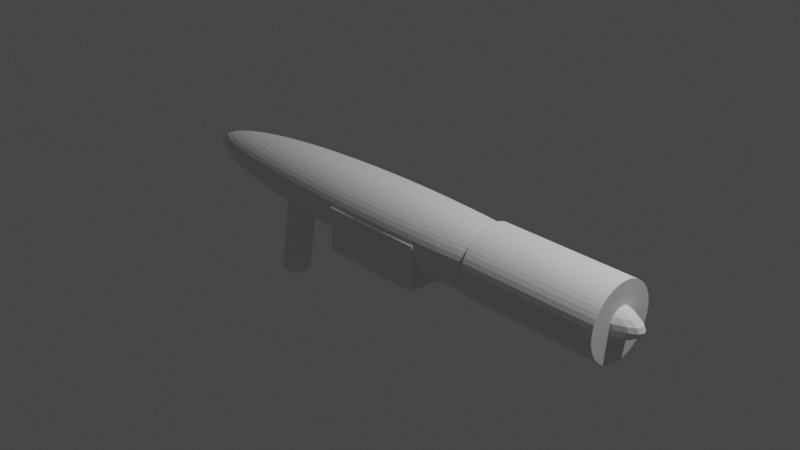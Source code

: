 # Source: gun.blend  (saved by Blender 2.91.10; exported with 4.5.12 LTS)
import bpy
from mathutils import Matrix  # noqa: F401  (used for matrix-valued properties, if any)

bpy.ops.wm.read_factory_settings(use_empty=True)
scene = bpy.context.scene
scene.name = 'Scene'

# ---- collections
col_collection = bpy.data.collections.new('Collection'); scene.collection.children.link(col_collection)

# ---- world
world_world = bpy.data.worlds.new('World'); scene.world = world_world
world_world.use_nodes = True; world_world.node_tree.nodes.clear()
_N = world_world.node_tree.nodes; _L = world_world.node_tree.links
n0 = _N.new('ShaderNodeOutputWorld'); n0.name = 'World Output'; n0.location = (300, 300)
n1 = _N.new('ShaderNodeBackground'); n1.name = 'Background'; n1.location = (10, 300)
n1.inputs[0].default_value = (0.05088, 0.05088, 0.05088, 1.0)
_L.new(n1.outputs[0], n0.inputs[0])
n0.is_active_output = True
world_world.color = (0.05088, 0.05088, 0.05088)
world_world.use_sun_shadow = False
world_world.sun_shadow_jitter_overblur = 0.0

# ---- cameras
cam_camera = bpy.data.cameras.new('Camera')
cam_camera.clip_end = 100.0
cam_camera.ortho_scale = 7.314

# ---- lights
light_light = bpy.data.lights.new('Light', 'POINT')
light_light.transmission_factor = 0.0
light_light.energy = 1000.0
light_light.shadow_soft_size = 0.1
light_light.shadow_maximum_resolution = 0.006
light_light.use_absolute_resolution = True

# ---- meshes
me_gun = bpy.data.meshes.new('Gun')
me_gun.from_pydata([(2.75, 0.3992, 0.02512), (1.25, 0.3929, 0.07495), (2.75, 0.3929, 0.07495), (1.25, 0.3992, 0.02512), (2.75, 0.3619, -0.1703), (1.25, 0.3804, -0.1236), (2.75, 0.3804, -0.1236), (1.25, 0.3619, -0.1703), (1.25, 0.0, -0.4), (2.75, 0.05013, -0.3968), (2.75, 0.0, -0.4), (1.25, 0.05013, -0.3968), (1.25, -0.3619, 0.1703), (2.75, -0.3377, 0.2143), (1.25, -0.3377, 0.2143), (2.75, -0.3619, 0.1703), (1.25, -0.2351, 0.3236), (2.75, -0.2738, 0.2916), (2.75, -0.2351, 0.3236), (1.25, -0.2738, 0.2916), (1.25, -0.3992, 0.02512), (2.75, -0.3929, 0.07495), (1.25, -0.3929, 0.07495), (2.75, -0.3992, 0.02512), (1.25, -0.05013, -0.3968), (2.75, -0.05013, -0.3968), (1.25, -0.3929, -0.07495), (2.75, -0.3992, -0.02512), (1.25, -0.3992, -0.02512), (2.75, -0.3929, -0.07495), (1.25, 0.1472, 0.3719), (2.75, 0.09948, 0.3874), (2.75, 0.1472, 0.3719), (1.25, 0.09948, 0.3874), (1.25, 0.0, 0.4), (2.75, -0.05013, 0.3968), (2.75, 0.0, 0.4), (1.25, -0.05013, 0.3968), (2.75, 0.3377, -0.2143), (1.25, 0.3377, -0.2143), (1.25, -0.1472, -0.3719), (2.75, -0.09948, -0.3874), (2.75, -0.1472, -0.3719), (1.25, -0.09948, -0.3874), (1.25, -0.2351, -0.3236), (2.75, -0.1927, -0.3505), (2.75, -0.2351, -0.3236), (1.25, -0.1927, -0.3505), (1.25, -0.3082, 0.255), (2.75, -0.3082, 0.255), (2.75, 0.1584, 0.0), (2.75, 0.3992, -0.02512), (2.75, 0.151, 0.05013), (2.75, 0.3804, 0.1236), (2.75, 0.3929, -0.07495), (2.75, 0.1493, 0.054), (2.75, 0.3619, 0.1703), (2.75, 0.1519, -0.04385), (2.75, 0.1452, 0.06316), (2.75, 0.3377, 0.2143), (2.75, 0.151, -0.05013), (2.75, 0.1228, 0.09948), (2.75, 0.3082, 0.255), (2.75, 0.2738, 0.2916), (2.75, 0.1493, -0.054), (2.75, 0.09414, 0.1268), (2.75, 0.2351, 0.3236), (2.75, 0.1927, 0.3505), (2.75, 0.1452, -0.06316), (2.75, 0.1519, 0.04385), (2.75, 0.05873, 0.1472), (2.75, 0.04632, 0.1522), (2.75, 0.08078, 0.1345), (2.75, 0.04078, 0.1529), (2.75, 0.05013, 0.3968), (2.75, 0.0, 0.1584), (2.75, -0.04078, 0.1529), (2.75, -0.09948, 0.3874), (2.75, -0.04632, 0.1522), (2.75, -0.1472, 0.3719), (2.75, -0.05873, 0.1472), (2.75, -0.1927, 0.3505), (2.75, -0.08078, 0.1345), (2.75, -0.09414, 0.1268), (2.75, -0.1228, 0.09948), (2.75, -0.1452, 0.06316), (2.75, 0.1228, -0.09948), (2.75, 0.3082, -0.255), (2.75, 0.2738, -0.2916), (2.75, 0.09414, -0.1268), (2.75, 0.2351, -0.3236), (2.75, 0.1927, -0.3505), (2.75, 0.08078, -0.1345), (2.75, 0.05873, -0.1472), (2.75, 0.1472, -0.3719), (2.75, 0.04632, -0.1522), (2.75, 0.09948, -0.3874), (2.75, 0.04078, -0.1529), (2.75, 0.0, -0.1584), (2.75, -0.04078, -0.1529), (2.75, -0.04632, -0.1522), (2.75, -0.05873, -0.1472), (2.75, -0.08078, -0.1345), (2.75, -0.09414, -0.1268), (2.75, -0.2738, -0.2916), (2.75, -0.1228, -0.09948), (2.75, -0.3377, -0.2143), (2.75, -0.1452, -0.06316), (2.75, -0.3619, -0.1703), (2.75, -0.1493, -0.054), (2.75, -0.3804, -0.1236), (2.75, -0.151, -0.05013), (2.75, -0.1519, -0.04385), (2.75, -0.1584, 0.0), (2.75, -0.1493, 0.054), (2.75, -0.3804, 0.1236), (2.75, -0.151, 0.05013), (2.75, -0.3082, -0.255), (2.75, -0.1519, 0.04385), (1.25, 0.09948, -0.3874), (1.25, 0.3377, 0.2143), (1.25, 0.3619, 0.1703), (1.25, 0.1927, -0.3505), (1.25, 0.2351, -0.3236), (1.25, 0.3992, -0.02512), (1.25, 0.3929, -0.07495), (1.25, 0.3082, -0.255), (1.25, 0.2738, -0.2916), (1.25, -0.3804, -0.1236), (1.25, -0.2738, -0.2916), (1.25, -0.3804, 0.1236), (1.25, 0.1472, -0.3719), (1.25, 0.3804, 0.1236), (1.25, 0.2738, 0.2916), (1.25, 0.3082, 0.255), (1.25, -0.09948, 0.3874), (1.25, -0.1472, 0.3719), (1.25, -0.3619, -0.1703), (1.25, -0.3377, -0.2143), (1.25, 0.3602, -0.04759), (1.25, 0.3634, 0.0), (1.25, 0.35, -0.09771), (1.25, 0.3602, 0.04759), (1.25, 0.3319, -0.1472), (1.25, 0.36, -0.05013), (1.25, 0.3595, -0.05244), (1.25, 0.3542, -0.07848), (1.25, 0.3496, -0.09948), (1.25, 0.3487, -0.1019), (1.25, 0.3251, -0.1601), (1.25, 0.2946, -0.2106), (1.25, 0.3076, -0.1927), (1.25, 0.2769, -0.2351), (1.25, 0.2626, -0.2503), (1.25, 0.2719, -0.2404), (1.25, 0.2469, -0.2658), (1.25, 0.2386, -0.2738), (1.25, 0.221, -0.2872), (1.25, 0.2015, -0.3021), (1.25, 0.1926, -0.3082), (1.25, 0.1709, -0.3197), (1.25, 0.1565, -0.3273), (1.25, 0.1341, -0.3377), (1.25, 0.1247, -0.341), (1.25, 0.1211, -0.3423), (1.25, 0.1019, -0.348), (1.25, 0.09163, -0.351), (1.25, 0.07414, -0.3551), (1.25, 0.06599, -0.357), (1.25, 0.04417, -0.3607), (1.25, 0.04279, -0.361), (1.25, 0.03341, -0.3619), (1.25, 0.02105, -0.3628), (1.25, 0.02026, -0.3629), (1.25, 0.0, -0.3634), (1.25, -0.02026, -0.3629), (1.25, -0.02105, -0.3628), (1.25, -0.03341, -0.3619), (1.25, -0.04279, -0.361), (1.25, -0.04417, -0.3607), (1.25, -0.06599, -0.357), (1.25, -0.07414, -0.3551), (1.25, -0.09163, -0.351), (1.25, -0.1019, -0.348), (1.25, -0.1211, -0.3423), (1.25, -0.1247, -0.341), (1.25, -0.1341, -0.3377), (1.25, -0.1565, -0.3273), (1.25, -0.1709, -0.3197), (1.25, -0.1926, -0.3082), (1.25, -0.2015, -0.3021), (1.25, -0.221, -0.2872), (1.25, -0.2386, -0.2738), (1.25, -0.2469, -0.2658), (1.25, -0.2626, -0.2503), (1.25, -0.3082, -0.255), (1.25, -0.2719, -0.2404), (1.25, -0.2769, -0.2351), (1.25, -0.2946, -0.2106), (1.25, -0.3076, -0.1927), (1.25, -0.3251, -0.1601), (1.25, -0.3319, -0.1472), (1.25, -0.3487, -0.1019), (1.25, -0.3496, -0.09948), (1.25, -0.35, -0.09771), (1.25, -0.3542, -0.07848), (1.25, -0.3595, -0.05244), (1.25, -0.36, -0.05013), (1.25, -0.3602, -0.04759), (1.25, 0.36, 0.05013), (1.25, 0.3595, 0.05244), (1.25, 0.3542, 0.07848), (1.25, 0.35, 0.09771), (1.25, 0.3496, 0.09948), (1.25, 0.3487, 0.1019), (1.25, 0.3319, 0.1472), (1.25, 0.3251, 0.1601), (1.25, 0.3076, 0.1927), (1.25, 0.2946, 0.2106), (1.25, 0.2769, 0.2351), (1.25, 0.2719, 0.2404), (1.25, 0.2626, 0.2503), (1.25, 0.2469, 0.2658), (1.25, 0.2386, 0.2738), (1.25, 0.2351, 0.3236), (1.25, 0.221, 0.2872), (1.25, 0.2015, 0.3021), (1.25, 0.1926, 0.3082), (1.25, 0.1927, 0.3505), (1.25, 0.1709, 0.3197), (1.25, 0.1565, 0.3273), (1.25, 0.1341, 0.3377), (1.25, 0.1247, 0.341), (1.25, 0.1211, 0.3423), (1.25, 0.1019, 0.348), (1.25, 0.09163, 0.351), (1.25, 0.07414, 0.3551), (1.25, 0.06599, 0.357), (1.25, 0.05013, 0.3968), (1.25, 0.04417, 0.3607), (1.25, 0.04279, 0.361), (1.25, 0.03341, 0.3619), (1.25, 0.02105, 0.3628), (1.25, 0.02026, 0.3629), (1.25, 0.0, 0.3634), (1.25, -0.02026, 0.3629), (1.25, -0.02105, 0.3628), (1.25, -0.03341, 0.3619), (1.25, -0.04279, 0.361), (1.25, -0.04417, 0.3607), (1.25, -0.06599, 0.357), (1.25, -0.07414, 0.3551), (1.25, -0.09163, 0.351), (1.25, -0.1019, 0.348), (1.25, -0.1211, 0.3423), (1.25, -0.1247, 0.341), (1.25, -0.1341, 0.3377), (1.25, -0.1565, 0.3273), (1.25, -0.1927, 0.3505), (1.25, -0.1709, 0.3197), (1.25, -0.1926, 0.3082), (1.25, -0.2015, 0.3021), (1.25, -0.221, 0.2872), (1.25, -0.2386, 0.2738), (1.25, -0.2469, 0.2658), (1.25, -0.2626, 0.2503), (1.25, -0.2719, 0.2404), (1.25, -0.2769, 0.2351), (1.25, -0.2946, 0.2106), (1.25, -0.3076, 0.1927), (1.25, -0.3251, 0.1601), (1.25, -0.3319, 0.1472), (1.25, -0.3487, 0.1019), (1.25, -0.3496, 0.09948), (1.25, -0.35, 0.09771), (1.25, -0.3542, 0.07848), (1.25, -0.3595, 0.05244), (1.25, -0.36, 0.05013), (1.25, -0.3602, 0.04759), (1.25, -0.3634, 0.0), (-0.9197, -0.01549, 0.3804), (-1.267, -0.02135, 0.3619), (-1.237, -0.04235, 0.3619), (0.9197, 0.3774, -0.05013), (0.8979, 0.3685, -0.09948), (-2.257, 0.2186, 0.1472), (-2.444, 0.1792, 0.1472), (-2.304, 0.1689, 0.1927), (-2.17, -0.03654, -0.2738), (-2.187, 0.0, -0.2738), (-1.897, -0.03196, -0.3082), (2.767, 0.1461, 0.05013), (2.814, 0.09635, 0.09948), (0.8619, -0.3537, -0.1472), (0.6, -0.3759, -0.1078), (0.6, -0.3627, -0.1472), (-2.883, -0.09869, -0.05013), (-2.953, -0.04974, -0.05013), (-2.814, -0.09635, -0.09948), (-1.495, -0.0789, 0.3377), (-1.188, -0.0627, 0.3619), (1.188, -0.3365, 0.1472), (1.119, -0.3172, 0.1927), (-0.8613, 0.181, 0.3377), (-1.025, 0.1651, 0.3377), (-0.6844, 0.1438, 0.3619), (-1.119, -0.3172, 0.1927), (-1.188, -0.3365, 0.1472), (-0.8124, -0.3334, 0.1927), (2.906, -0.09948, 0.0), (2.767, -0.1461, 0.05013), (2.789, -0.1472, 0.0), (-2.351, 0.08048, -0.2351), (-2.546, 0.08717, -0.1927), (-2.444, 0.129, -0.1927), (-0.8979, 0.3685, -0.09948), (-0.6, 0.3801, -0.09218), (-0.6, 0.3787, -0.09948), (-0.9197, 0.3774, -0.05013), (2.883, -0.09869, 0.05013), (-1.595, -0.3351, -0.05013), (-1.852, -0.2985, -0.09948), (-1.557, -0.3271, -0.09948), (-1.557, -0.0533, 0.3377), (1.188, -0.3365, -0.1472), (2.906, 0.0, -0.09948), (2.883, 0.04856, -0.09948), (2.953, 0.04974, -0.05013), (0.6758, 0.2773, -0.2738), (0.6, 0.3129, -0.2351), (0.75, 0.3078, -0.2351), (0.6, 0.2912, -0.2605), (2.976, 0.05013, 0.0), (2.953, 0.04974, 0.05013), (3.0, 0.0, 0.0), (-0.1825, -0.3867, 0.09948), (-0.5577, -0.3898, 0.05013), (-0.1869, -0.3961, 0.05013), (-1.237, 0.3506, -0.09948), (-1.595, 0.3351, -0.05013), (-1.267, 0.3591, -0.05013), (0.8124, -0.3334, -0.1927), (1.119, -0.3172, -0.1927), (-1.495, 0.0789, 0.3377), (-1.557, 0.0533, 0.3377), (-1.237, 0.04235, 0.3619), (1.172, 0.2462, 0.2738), (0.8142, 0.2307, 0.3082), (1.025, 0.2153, 0.3082), (1.219, 0.1965, -0.3082), (1.025, 0.1651, -0.3377), (1.025, 0.2153, -0.3082), (-1.916, 0.1405, -0.2738), (-2.257, 0.1191, -0.2351), (-2.127, 0.1559, -0.2351), (-0.1373, 0.01719, 0.3992), (-0.4098, 0.05131, 0.3929), (-0.1524, 0.01476, 0.3992), (-0.0353, 0.02467, 0.3992), (-0.1053, 0.07362, 0.3929), (-0.05821, 0.02389, 0.3992), (2.976, 0.0, 0.05013), (2.953, -0.04974, 0.05013), (-0.8613, 0.181, -0.3377), (-1.025, 0.2153, -0.3082), (-0.6844, 0.1939, -0.3377), (-2.906, 0.0, 0.09948), (-2.953, -0.04974, 0.05013), (-2.883, -0.04856, 0.09948), (1.219, -0.1965, 0.3082), (-1.852, -0.06341, 0.3082), (-2.118, -0.07251, 0.2738), (-2.033, -0.1073, 0.2738), (0.1879, -0.3961, 0.05), (0.1869, -0.3961, 0.05013), (0.1869, -0.3961, 0.05), (-0.1751, -0.3712, 0.1472), (0.1651, -0.3498, 0.1927), (-0.1651, -0.3498, 0.1927), (0.1751, -0.3712, 0.1472), (0.9197, 0.3774, 0.05013), (0.5445, 0.3806, 0.09948), (0.8979, 0.3685, 0.09948), (-1.188, -0.3365, -0.1472), (-1.409, -0.296, -0.1927), (-1.119, -0.3172, -0.1927), (-1.547, 0.1499, 0.3082), (-1.769, 0.1714, 0.2738), (-1.676, 0.1228, 0.3082), (0.8124, 0.05955, 0.3804), (0.5227, 0.02759, 0.3929), (0.8619, 0.0455, 0.3804), (-1.025, -0.2153, -0.3082), (-1.219, -0.1965, -0.3082), (-1.025, -0.1651, -0.3377), (-2.608, -0.1912, -0.05013), (-2.767, -0.1461, -0.05013), (-2.546, -0.1866, -0.09948), (-2.702, 0.1426, 0.09948), (-2.702, 0.09249, 0.1472), (-2.593, 0.1369, 0.1472), (-2.444, -0.129, -0.1927), (-2.702, -0.09249, -0.1472), (-2.546, -0.08717, -0.1927), (-2.17, 0.03654, -0.2738), (-2.118, 0.07251, -0.2738), (-2.767, 0.1461, 0.05013), (-2.883, 0.09869, 0.05013), (-2.814, 0.09635, 0.09948), (-1.916, 0.2399, -0.1927), (-2.257, 0.2186, -0.1472), (-2.033, 0.2546, -0.1472), (-3.0, 0.0, 0.0), (-2.976, -0.05013, 0.0), (-2.953, 0.04974, 0.05013), (-2.976, 0.0, 0.05013), (1.237, 0.04235, -0.3619), (1.188, 0.0627, -0.3619), (1.025, 0.1651, 0.3377), (1.219, 0.1965, 0.3082), (2.883, 0.09869, -0.05013), (2.906, 0.09948, 0.0), (0.8619, 0.3537, -0.1472), (0.6, 0.3627, -0.1472), (0.6, 0.3759, -0.1078), (0.9271, 0.3804, 0.0), (0.6, 0.3887, -0.04439), (0.6, 0.3916, 0.0), (-0.5577, -0.009394, 0.3929), (-0.5445, -0.01864, 0.3929), (0.1053, -0.07362, 0.3929), (0.05821, -0.1234, 0.3804), (0.1737, -0.1214, 0.3804), (-1.916, -0.1405, 0.2738), (-2.257, -0.1191, 0.2351), (-2.127, -0.1559, 0.2351), (-1.897, -0.3058, -0.05013), (-2.118, -0.2652, -0.09948), (-2.546, -0.08717, 0.1927), (-2.702, -0.09249, 0.1472), (-2.444, -0.129, 0.1927), (0.5445, -0.3806, 0.09948), (0.1825, -0.3867, 0.09948), (0.5577, -0.3898, 0.05013), (-1.409, -0.296, 0.1927), (-1.557, -0.3271, 0.09948), (-1.595, -0.3351, 0.05013), (-1.237, -0.3506, 0.09948), (-1.852, -0.2985, 0.09948), (-1.897, -0.3058, 0.05013), (-1.3, -0.2732, 0.2351), (-1.547, -0.2493, 0.2351), (-2.408, -0.2333, -0.05013), (-2.629, -0.1927, 0.0), (-2.408, -0.04056, -0.2351), (-2.608, -0.04393, -0.1927), (-2.427, 0.0, -0.2351), (1.172, -0.2462, 0.2738), (0.8619, 0.3537, 0.1472), (-2.906, -0.09948, 0.0), (-2.187, -0.2738, 0.0), (-2.427, -0.2351, 0.0), (-1.897, 0.03196, -0.3082), (-2.629, 0.1927, 0.0), (-2.608, 0.1912, 0.05013), (-1.188, 0.0627, -0.3619), (-1.409, 0.1033, -0.3377), (-1.119, 0.08205, -0.3619), (-2.593, 0.1369, -0.1472), (-2.702, 0.1426, -0.09948), (-2.444, 0.1792, -0.1472), (-2.767, 0.04661, -0.1472), (-2.906, 0.0, -0.09948), (-2.883, 0.04856, -0.09948), (-0.8619, 0.0455, -0.3804), (-1.219, 0.1965, -0.3082), (-1.394, 0.1745, -0.3082), (-1.394, 0.2247, -0.2738), (0.5227, 0.3653, 0.1472), (0.4926, 0.3443, 0.1927), (-2.257, 0.1191, 0.2351), (-2.444, 0.129, 0.1927), (-2.351, 0.08048, 0.2351), (0.1373, 0.291, 0.2738), (-0.1201, 0.2545, 0.3082), (0.1201, 0.2545, 0.3082), (-0.1373, 0.291, 0.2738), (2.976, 0.0, -0.05013), (1.119, -0.08205, -0.3619), (0.8619, -0.0455, -0.3804), (1.188, -0.0627, -0.3619), (0.1825, 0.3867, 0.09948), (-0.1751, 0.3712, 0.1472), (0.1751, 0.3712, 0.1472), (-0.1825, 0.3867, 0.09948), (1.119, 0.3172, 0.1927), (0.8124, 0.3334, 0.1927), (1.033, 0.2928, 0.2351), (2.767, 0.04661, 0.1472), (2.789, 0.0, 0.1472), (2.953, -0.04974, -0.05013), (1.237, 0.3506, 0.09948), (1.172, 0.2462, -0.2738), (1.033, 0.2928, -0.2351), (-0.9271, 0.3804, 0.0), (0.9311, 0.2638, 0.2738), (0.6758, 0.2773, 0.2738), (0.4926, 0.03611, 0.3929), (0.1751, 0.009246, 0.3992), (-1.897, 0.03196, 0.3082), (-1.912, 0.0, 0.3082), (-1.607, 0.0, 0.3377), (-1.897, -0.03196, 0.3082), (-2.767, 0.04661, 0.1472), (-2.608, 0.04393, 0.1927), (-1.852, 0.06341, 0.3082), (1.237, -0.04235, 0.3619), (-0.8619, -0.0455, 0.3804), (-0.5227, -0.02759, 0.3929), (1.119, 0.08205, 0.3619), (-2.304, -0.1689, 0.1927), (-1.964, -0.1902, 0.2351), (-1.676, -0.2701, 0.1927), (-0.8979, -0.3685, 0.09948), (-0.9197, -0.3774, 0.05013), (-0.5445, -0.3806, 0.09948), (0.8142, -0.2307, 0.3082), (0.9311, -0.2638, 0.2738), (0.3947, -0.162, 0.3619), (0.2393, -0.1673, 0.3619), (-1.119, -0.08205, 0.3619), (-1.409, -0.1033, 0.3377), (-1.033, -0.1001, 0.3619), (-0.6758, -0.2773, 0.2738), (-1.033, -0.2928, 0.2351), (-0.75, -0.3078, 0.2351), (-1.916, -0.2399, 0.1927), (-2.033, -0.2546, 0.1472), (-1.778, -0.2866, 0.1472), (1.219, -0.1965, -0.3082), (1.025, -0.2153, -0.3082), (1.025, -0.1651, -0.3377), (1.172, 0.1467, -0.3377), (0.9311, 0.1166, -0.3619), (0.8613, -0.181, -0.3377), (0.4548, -0.3179, 0.2351), (0.1373, -0.291, 0.2738), (0.1524, -0.323, 0.2351), (-1.912, 0.0, -0.3082), (2.883, 0.09869, 0.05013), (2.906, 0.0, 0.09948), (2.883, -0.04856, 0.09948), (0.5445, 0.01864, 0.3929), (-0.1751, 0.009246, 0.3992), (-0.5445, 0.01864, 0.3929), (-0.1825, 0.006246, 0.3992), (-1.594, -0.1996, 0.2738), (-1.769, -0.2215, 0.2351), (-2.789, -0.1472, 0.0), (-2.608, -0.1912, 0.05013), (-2.408, -0.2333, 0.05013), (-2.608, -0.04393, 0.1927), (-2.127, -0.206, -0.1927), (-2.304, -0.1689, -0.1927), (-1.964, -0.1902, -0.2351), (-2.702, 0.09249, -0.1472), (0.5577, 0.3898, 0.05013), (-1.441, 0.07605, -0.342), (-1.441, 0.07708, -0.3417), (-1.45, 0.09162, -0.3377), (-2.187, 0.2738, 0.0), (-2.408, 0.2333, 0.05013), (-2.17, 0.2717, 0.05013), (-2.767, -0.04661, -0.1472), (-2.789, 0.0, -0.1472), (-2.629, 0.0, -0.1927), (-2.304, 0.1689, -0.1927), (-1.424, 0.02005, -0.3505), (-1.267, 0.02135, -0.3619), (-1.423, 0.01156, -0.3508), (-1.424, 0.02399, -0.3503), (-2.976, 0.0, -0.05013), (-2.608, 0.04393, -0.1927), (-1.852, 0.06341, -0.3082), (-2.033, 0.1073, -0.2738), (-0.6, 0.242, -0.3082), (-0.6758, 0.2773, -0.2738), (-0.6, 0.2462, -0.3045), (-0.8142, 0.2307, -0.3082), (-2.118, 0.2652, -0.09948), (-2.17, 0.2717, -0.05013), (-1.897, 0.3058, -0.05013), (-2.408, 0.2333, -0.05013), (-2.427, 0.2351, 0.0), (-2.546, 0.1866, 0.09948), (-1.912, -0.3082, 0.0), (-2.427, 0.0, 0.2351), (-2.408, -0.04056, 0.2351), (-1.172, 0.2462, -0.2738), (-0.9311, 0.2638, -0.2738), (1.188, 0.3365, 0.1472), (0.2865, 0.1176, 0.3804), (0.1737, 0.07128, 0.3929), (0.2393, 0.06782, 0.3929), (2.767, -0.04661, -0.1472), (2.789, 0.0, -0.1472), (2.789, 0.1472, 0.0), (2.767, 0.1461, -0.05013), (1.237, 0.3506, -0.09948), (1.188, 0.3365, -0.1472), (0.8124, 0.3334, -0.1927), (1.119, 0.3172, -0.1927), (-1.778, 0.2866, 0.1472), (-2.033, 0.2546, 0.1472), (-1.916, 0.2399, 0.1927), (0.9311, 0.2638, -0.2738), (-0.6, 0.2709, -0.282), (-0.6, 0.2799, -0.2738), (0.5909, 0.2425, 0.3082), (0.3583, 0.2505, 0.3082), (0.4967, 0.2038, 0.3377), (-0.1737, 0.1214, 0.3804), (-0.2865, 0.1176, 0.3804), (-0.8619, 0.0455, 0.3804), (-0.8979, 0.03074, 0.3804), (-2.187, 0.0, 0.2738), (-2.17, -0.03654, 0.2738), (0.1737, 0.1214, 0.3804), (0.1053, 0.07362, 0.3929), (0.4967, 0.1044, 0.3804), (0.3012, 0.06328, 0.3929), (0.9271, 0.0, 0.3804), (0.9197, 0.01549, 0.3804), (-0.8124, -0.05955, 0.3804), (-2.814, -0.09635, 0.09948), (-0.5577, 0.009394, 0.3929), (-2.033, 0.1073, 0.2738), (-2.118, 0.07251, 0.2738), (-1.595, -0.02686, 0.3377), (-1.607, -0.3377, 0.0), (0.8619, -0.3537, 0.1472), (0.5227, -0.3653, 0.1472), (1.025, -0.2153, 0.3082), (0.5909, -0.2425, 0.3082), (0.6758, -0.2773, 0.2738), (-0.4926, -0.3443, 0.1927), (-0.8619, -0.3537, 0.1472), (-0.5227, -0.3653, 0.1472), (-2.593, -0.1369, 0.1472), (-2.702, -0.1426, 0.09948), (-2.444, -0.1792, 0.1472), (-2.767, -0.04661, 0.1472), (-2.257, -0.2186, 0.1472), (-2.118, -0.2652, 0.09948), (-2.351, -0.2277, 0.09948), (-1.394, -0.2247, 0.2738), (-1.172, -0.2462, 0.2738), (2.767, -0.1461, -0.05013), (-1.71, -0.09405, -0.3141), (-1.778, -0.09386, -0.3082), (-1.712, -0.0904, -0.315), (-1.696, -0.1095, -0.3105), (-1.684, -0.1205, -0.3082), (0.8124, -0.3334, 0.1927), (-0.8979, -0.03074, -0.3804), (-0.6, -0.01817, -0.3911), (-0.6, -0.02054, -0.391), (-0.9197, -0.01549, -0.3804), (-0.8142, -0.2307, -0.3082), (-1.172, -0.2462, -0.2738), (-2.033, -0.2546, -0.1472), (-2.257, -0.2186, -0.1472), (-1.916, -0.2399, -0.1927), (-1.237, -0.3506, -0.09948), (-1.495, -0.314, -0.1472), (-2.17, -0.2717, -0.05013), (2.883, -0.09869, -0.05013), (2.814, -0.09635, -0.09948), (0.8979, -0.03074, 0.3804), (0.5445, -0.01864, 0.3929), (0.8619, -0.0455, 0.3804), (0.9311, -0.1166, 0.3619), (0.5909, -0.09524, 0.3804), (0.8142, -0.1312, 0.3619), (-0.3583, 0.05775, 0.3929), (-1.394, -0.1745, 0.3082), (-1.769, -0.1714, 0.2738), (-2.546, -0.1866, 0.09948), (-2.767, -0.1461, 0.05013), (-2.546, 0.1866, -0.09948), (-2.906, 0.09948, 0.0), (-2.767, 0.1461, -0.05013), (-2.608, 0.1912, -0.05013), (-1.607, 0.3377, 0.0), (-1.912, 0.3082, 0.0), (-1.595, 0.3351, 0.05013), (-1.025, 0.1651, -0.3377), (-1.3, 0.2732, -0.2351), (1.237, -0.04235, -0.3619), (0.8979, -0.03074, -0.3804), (-0.9311, 0.1166, -0.3619), (-1.3, 0.126, -0.3377), (-1.172, 0.1467, -0.3377), (-1.594, 0.1996, -0.2738), (-1.964, 0.1902, -0.2351), (-1.769, 0.2215, -0.2351), (-2.351, 0.2277, -0.09948), (-2.953, 0.04974, -0.05013), (-2.883, -0.04856, -0.09948), (-1.731, 0.0589, -0.3204), (-1.731, 0.05924, -0.3204), (-1.731, 0.05667, -0.3206), (-1.737, 0.04203, -0.3221), (-0.9271, 0.0, -0.3804), (-0.9197, 0.01549, -0.3804), (-1.237, 0.04235, -0.3619), (0.6, -0.0967, -0.3797), (0.6844, -0.1438, -0.3619), (0.6, -0.09995, -0.3786), (0.8142, -0.1312, -0.3619), (-0.6, 0.0782, -0.3834), (-0.6758, 0.08461, -0.3804), (-0.6, 0.0941, -0.3804), (-1.73, 0.061, -0.3201), (-1.726, 0.06889, -0.3187), (0.1869, 0.3961, 0.05013), (-1.277, 0.3619, 0.0), (-1.267, 0.3591, 0.05013), (-2.118, 0.2652, 0.09948), (0.6, 0.347, -0.1795), (0.5577, 0.3898, 0.05), (0.5587, 0.3898, 0.05), (0.6, 0.3887, 0.04439), (-2.883, -0.09869, 0.05013), (-2.629, 0.0, 0.1927), (-2.976, 0.05013, 0.0), (0.6, 0.3406, -0.1927), (0.6, 0.3291, -0.2104), (0.8124, 0.05955, -0.3804), (0.6, 0.03612, -0.3896), (0.6, 0.04398, -0.3887), (0.6844, 0.1939, -0.3377), (0.8142, 0.2307, -0.3082), (2.883, 0.04856, 0.09948), (-0.8124, 0.3334, 0.1927), (-1.188, 0.3365, 0.1472), (-1.119, 0.3172, 0.1927), (2.814, 0.09635, -0.09948), (0.6, 0.3787, -0.09948), (0.6, 0.3884, -0.05013), (-0.1869, 0.3961, 0.05), (-0.1879, 0.3961, 0.05), (-0.1869, 0.3961, 0.05013), (-0.75, 0.3078, -0.2351), (-0.6, 0.3406, -0.1927), (-0.6, 0.3291, -0.2104), (-0.8124, 0.3334, -0.1927), (-0.6, 0.3887, -0.04439), (-0.6, 0.3916, 0.0), (0.05821, -0.02389, 0.3992), (0.0353, -0.02467, 0.3992), (-0.3012, 0.2105, 0.3377), (-0.4967, 0.2038, 0.3377), (-0.3947, 0.162, 0.3619), (-1.916, 0.1405, 0.2738), (-1.595, 0.02686, 0.3377), (-1.267, 0.02135, 0.3619), (-1.3, 0.126, 0.3377), (1.033, 0.1001, 0.3619), (0.5621, 0.0, 0.3929), (0.9197, -0.01549, 0.3804), (-1.172, -0.1467, 0.3377), (-1.025, -0.1651, 0.3377), (-0.3012, -0.2105, 0.3377), (-0.3583, -0.2505, 0.3082), (-0.1201, -0.2545, 0.3082), (-2.17, 0.03654, 0.2738), (-2.408, 0.04056, 0.2351), (-2.789, 0.1472, 0.0), (-1.964, 0.1902, 0.2351), (-2.127, 0.1559, 0.2351), (0.75, -0.3078, -0.2351), (0.6, -0.3291, -0.2104), (0.6, -0.3129, -0.2351), (-1.547, -0.2493, -0.2351), (-1.769, -0.2215, -0.2351), (-1.594, -0.1996, -0.2738), (-1.267, -0.3591, 0.05013), (-2.127, -0.1559, -0.2351), (-2.257, -0.1191, -0.2351), (-1.916, -0.1405, -0.2738), (-1.72, -0.07896, -0.3169), (-1.721, -0.07708, -0.3172), (-1.726, -0.06889, -0.3187), (-1.852, -0.06341, -0.3082), (-0.8619, -0.3537, -0.1472), (-0.6, -0.3787, -0.09948), (-0.8979, -0.3685, -0.09948), (-0.6, -0.3759, -0.1078), (0.8979, -0.3685, 0.09948), (0.9197, -0.3774, 0.05013), (1.237, -0.3506, 0.09948), (-0.4548, -0.3179, 0.2351), (-1.676, -0.1228, 0.3082), (-2.127, -0.206, 0.1927), (-0.8613, -0.181, 0.3377), (-1.025, -0.2153, 0.3082), (-0.6844, -0.1939, 0.3377), (-1.267, -0.3591, -0.05013), (-1.277, -0.3619, 0.0), (-0.9311, -0.2638, 0.2738), (-1.495, -0.314, 0.1472), (0.8124, -0.05955, -0.3804), (0.6, -0.05035, -0.3878), (0.6, -0.04398, -0.3887), (0.9311, -0.1166, -0.3619), (0.6758, -0.08461, -0.3804), (0.75, -0.07265, -0.3804), (0.6, -0.05812, -0.3868), (0.6, -0.0707, -0.3847), (0.8979, 0.03074, -0.3804), (0.8619, 0.0455, -0.3804), (1.172, -0.2462, -0.2738), (1.025, -0.1651, 0.3377), (1.033, -0.2928, 0.2351), (1.237, -0.3506, -0.09948), (0.8142, -0.2307, -0.3082), (0.6758, -0.2773, -0.2738), (0.6, -0.2709, -0.282), (0.6, -0.2462, -0.3045), (-0.6, 0.00164, -0.3916), (-0.6, 0.01011, -0.3915), (-1.743, 0.002451, -0.3245), (-1.742, 0.01482, -0.324), (-1.743, 0.0, -0.3246), (-2.593, -0.1369, -0.1472), (-2.444, -0.1792, -0.1472), (-2.351, -0.2277, -0.09948), (-1.778, -0.2866, -0.1472), (2.767, -0.04661, 0.1472), (0.9271, -0.3804, 0.0), (2.883, -0.04856, -0.09948), (2.814, -0.09635, 0.09948), (1.237, 0.04235, 0.3619), (-1.188, 0.0627, 0.3619), (0.0802, 0.17, 0.3619), (-0.05821, 0.1234, 0.3804), (0.05821, 0.1234, 0.3804), (-0.0802, 0.17, 0.3619), (-2.17, -0.2717, 0.05013), (-2.789, 0.0, 0.1472), (-2.814, 0.09635, -0.09948), (-2.127, 0.206, -0.1927), (-1.547, 0.2493, -0.2351), (-1.778, 0.2866, -0.1472), (-1.852, 0.2985, -0.09948), (-1.897, 0.3058, 0.05013), (-2.351, 0.2277, 0.09948), (0.6, 0.2126, -0.3281), (0.6, 0.242, -0.3082), (-1.769, 0.1714, -0.2738), (-2.408, 0.04056, -0.2351), (-2.351, -0.08048, -0.2351), (-2.702, -0.1426, -0.09948), (-1.492, 0.1351, -0.3185), (-1.478, 0.1245, -0.3237), (-1.509, 0.1448, -0.3133), (-1.514, 0.1466, -0.3122), (-1.172, -0.1467, -0.3377), (-1.3, -0.126, -0.3377), (-0.9311, -0.1166, -0.3619), (-0.6, -0.04398, -0.3887), (-0.8124, -0.05955, -0.3804), (-0.6, -0.03612, -0.3896), (-0.6, 0.02054, -0.391), (-0.6, 0.02334, -0.3907), (-0.8979, 0.03074, -0.3804), (0.3012, 0.2105, 0.3377), (-1.033, 0.2928, 0.2351), (-0.75, 0.3078, 0.2351), (-1.852, 0.2985, 0.09948), (-1.557, 0.3271, 0.09948), (-1.495, 0.314, 0.1472), (-1.237, 0.3506, 0.09948), (0.6, 0.3884, 0.05), (-2.351, -0.08048, 0.2351), (0.6, 0.2799, -0.2738), (-0.6, 0.347, -0.1795), (-0.8619, 0.3537, -0.1472), (0.8613, 0.181, -0.3377), (1.119, 0.08205, -0.3619), (1.033, 0.1001, -0.3619), (0.9311, 0.1166, 0.3619), (-1.676, 0.2701, -0.1927), (-0.6, 0.3627, -0.1472), (-0.6, 0.3759, -0.1078), (-0.6, 0.3884, -0.05013), (-0.1524, 0.323, 0.2351), (-0.4548, 0.3179, 0.2351), (-0.1651, 0.3498, 0.1927), (0.1651, 0.3498, 0.1927), (0.1524, 0.323, 0.2351), (0.4548, 0.3179, 0.2351), (0.5577, 0.009394, 0.3929), (0.1869, 0.003147, 0.3992), (-0.0353, 0.0748, 0.3929), (0.0353, 0.0748, 0.3929), (0.01183, 0.02507, 0.3992), (-0.9271, 0.0, 0.3804), (-0.9197, 0.01549, 0.3804), (-1.778, 0.09386, 0.3082), (0.05821, 0.02389, 0.3992), (-0.1524, -0.01476, 0.3992), (-0.4926, -0.03611, 0.3929), (-0.4548, -0.04406, 0.3929), (-0.05821, -0.02389, 0.3992), (-0.1737, -0.07128, 0.3929), (-0.1053, -0.07362, 0.3929), (-0.2393, -0.1673, 0.3619), (-0.0802, -0.17, 0.3619), (-0.3947, -0.162, 0.3619), (0.4967, -0.1044, 0.3804), (0.3947, -0.1118, 0.3804), (0.5439, -0.1541, 0.3619), (0.1825, 0.006246, 0.3992), (0.1884, 0.0, 0.3992), (0.1201, -0.2545, 0.3082), (-0.1373, -0.291, 0.2738), (0.4926, -0.3443, 0.1927), (-0.6, -0.3627, -0.1472), (0.8979, -0.3685, -0.09948), (-1.676, -0.2701, -0.1927), (-0.6, -0.3884, -0.05013), (-0.9197, -0.3774, -0.05013), (-0.6, -0.3801, -0.09218), (-0.6, -0.3887, -0.04439), (-0.9271, -0.3804, 0.0), (-0.1524, -0.323, 0.2351), (-1.3, -0.126, 0.3377), (-1.547, -0.1499, 0.3082), (1.033, -0.1001, -0.3619), (2.767, 0.04661, -0.1472), (0.9271, 0.0, -0.3804), (-0.6758, -0.2773, -0.2738), (-0.6, -0.242, -0.3082), (-0.6, -0.2462, -0.3045), (0.9311, -0.2638, -0.2738), (1.033, -0.2928, -0.2351), (0.75, -0.3078, 0.2351), (0.5577, -0.3898, 0.05), (0.6844, -0.1939, -0.3377), (-1.3, -0.2732, -0.2351), (-2.033, -0.1073, -0.2738), (-2.118, -0.07251, -0.2738), (-0.9311, -0.2638, -0.2738), (-1.237, -0.04235, -0.3619), (-1.267, -0.02135, -0.3619), (-1.119, -0.08205, -0.3619), (-1.409, -0.1033, -0.3377), (-1.188, -0.0627, -0.3619), (-0.6844, -0.1438, -0.3619), (-0.6, -0.17, -0.3523), (-0.6844, -0.1939, -0.3377), (-0.6, -0.15, -0.3619), (-1.737, -0.03979, -0.3224), (-1.74, -0.0293, -0.3236), (-1.737, -0.04203, -0.3221), (-1.682, -0.122, -0.3078), (-1.682, -0.1226, -0.3076), (-0.8124, -0.3334, -0.1927), (-1.033, -0.2928, -0.2351), (-0.75, -0.3078, -0.2351), (0.9197, -0.3774, -0.05013), (2.976, -0.05013, 0.0), (-1.409, 0.1033, 0.3377), (-0.4926, 0.03611, 0.3929), (-0.5227, 0.02759, 0.3929), (-0.5621, 0.0, 0.3929), (-0.1869, 0.003147, 0.3992), (0.8979, 0.03074, 0.3804), (1.119, -0.08205, 0.3619), (1.033, -0.1001, 0.3619), (-2.883, 0.09869, -0.05013), (-1.495, 0.314, -0.1472), (-1.557, 0.3271, -0.09948), (-0.6, 0.3129, -0.2351), (-1.033, 0.2928, -0.2351), (-1.409, 0.296, -0.1927), (-1.119, 0.3172, -0.1927), (-0.8142, 0.1312, -0.3619), (-1.527, 0.1522, -0.3086), (-1.529, 0.1527, -0.3082), (-0.75, 0.07265, -0.3804), (-0.6, 0.2126, -0.3281), (-0.6, 0.1984, -0.3377), (-1.743, -0.002451, -0.3245), (-1.742, -0.01482, -0.324), (-1.741, 0.02005, -0.3238), (-1.74, 0.0293, -0.3236), (-1.778, 0.09386, -0.3082), (-1.682, 0.122, -0.3078), (-1.684, 0.1205, -0.3082), (-1.682, 0.1226, -0.3076), (-1.696, 0.1095, -0.3105), (-1.71, 0.09405, -0.3141), (-1.712, 0.0904, -0.315), (-1.433, 0.0589, -0.3454), (-1.43, 0.04896, -0.3473), (-1.438, 0.07091, -0.343), (-1.427, 0.03979, -0.3485), (-1.427, 0.03897, -0.3486), (-1.428, 0.04153, -0.3483), (-1.43, -0.04896, -0.3473), (-1.427, -0.03979, -0.3485), (-1.427, -0.03897, -0.3486), (-1.428, -0.04153, -0.3483), (-0.6, 0.01817, -0.3911), (-0.6, 0.03167, -0.3901), (-1.277, 0.0, -0.3619), (-1.394, 0.1745, 0.3082), (-1.172, 0.1467, 0.3377), (-0.8124, 0.05955, 0.3804), (-0.8142, 0.2307, 0.3082), (-1.172, 0.2462, 0.2738), (-1.025, 0.2153, 0.3082), (0.3947, 0.162, 0.3619), (0.5439, 0.1541, 0.3619), (0.6, 0.3801, -0.09218), (-1.778, -0.09386, 0.3082), (0.6, 0.09581, -0.3799), (0.6758, 0.08461, -0.3804), (0.6, 0.0941, -0.3804), (0.75, 0.07265, -0.3804), (1.172, 0.1467, 0.3377), (0.6844, 0.1939, 0.3377), (0.6844, 0.1438, 0.3619), (0.1869, 0.3961, 0.05), (-0.5577, 0.3898, 0.05013), (-0.9197, 0.3774, 0.05013), (-0.5445, 0.3806, 0.09948), (-1.409, 0.296, 0.1927), (0.75, 0.3078, 0.2351), (0.1009, -0.02121, 0.3992), (0.0802, -0.02273, 0.3992), (0.2393, -0.06782, 0.3929), (0.3583, 0.05775, 0.3929), (0.1009, 0.02121, 0.3992), (0.1201, 0.01935, 0.3992), (-0.0353, -0.02467, 0.3992), (-0.01183, -0.02507, 0.3992), (0.6758, 0.08461, 0.3804), (0.4548, 0.04406, 0.3929), (0.75, 0.07265, 0.3804), (-0.3583, 0.2505, 0.3082), (0.1524, -0.01476, 0.3992), (0.1373, -0.01719, 0.3992), (0.4098, -0.05131, 0.3929), (-0.1751, -0.009246, 0.3992), (-0.1884, 0.0, 0.3992), (-0.1869, -0.003147, 0.3992), (-0.1651, 0.0121, 0.3992), (-1.033, 0.1001, 0.3619), (-1.547, 0.2493, 0.2351), (-1.769, 0.2215, 0.2351), (-0.3947, 0.1118, 0.3804), (-0.2393, 0.06782, 0.3929), (-0.1651, -0.0121, 0.3992), (0.1524, 0.01476, 0.3992), (0.1651, 0.0121, 0.3992), (-0.4548, 0.04406, 0.3929), (-0.3583, -0.05775, 0.3929), (-0.6758, -0.08461, 0.3804), (-0.5909, -0.09524, 0.3804), (0.0802, -0.17, 0.3619), (1.188, -0.0627, 0.3619), (-0.0353, -0.0748, 0.3929), (0.0353, -0.0748, 0.3929), (-0.05821, -0.1234, 0.3804), (-0.1373, -0.01719, 0.3992), (-0.4098, -0.05131, 0.3929), (0.3583, -0.2505, 0.3082), (0.4098, -0.2864, 0.2738), (0.3012, -0.2105, 0.3377), (0.2865, -0.1176, 0.3804), (-2.546, 0.08717, 0.1927), (-1.676, 0.2701, 0.1927), (-1.394, 0.2247, 0.2738), (-1.594, 0.1996, 0.2738), (-0.5909, -0.2425, 0.3082), (-0.8142, -0.2307, 0.3082), (-1.219, -0.1965, 0.3082), (-0.9311, -0.1166, 0.3619), (-0.8142, -0.1312, 0.3619), (1.172, -0.1467, -0.3377), (0.6, -0.3406, -0.1927), (0.9197, 0.01549, -0.3804), (0.6, -0.347, -0.1795), (0.6, -0.2912, -0.2605), (0.5587, -0.3898, 0.05), (0.6, -0.3887, 0.04439), (0.6, -0.3916, 0.0), (0.6, -0.17, -0.3523), (0.6, -0.15, -0.3619), (0.6, -0.2126, -0.3281), (0.6, -0.1984, -0.3377), (-0.6, -0.2912, -0.2605), (-0.6, -0.2799, -0.2738), (-1.394, -0.2247, -0.2738), (-1.769, -0.1714, -0.2738), (0.6, -0.3801, -0.09218), (0.6, -0.3787, -0.09948), (-0.2393, -0.06782, 0.3929), (-0.4967, -0.1044, 0.3804), (-0.3947, -0.1118, 0.3804), (-0.5909, 0.2425, 0.3082), (0.0353, 0.02467, 0.3992), (0.1869, -0.003147, 0.3992), (0.1825, -0.006246, 0.3992), (0.1751, -0.009246, 0.3992), (0.1651, -0.0121, 0.3992), (0.1373, 0.01719, 0.3992), (0.1201, -0.01935, 0.3992), (0.0802, 0.02273, 0.3992), (0.01183, -0.02507, 0.3992), (-0.01183, 0.02507, 0.3992), (-0.0802, 0.02273, 0.3992), (-0.0802, -0.02273, 0.3992), (-0.1009, 0.02121, 0.3992), (-0.1009, -0.02121, 0.3992), (-0.1201, 0.01935, 0.3992), (-0.1201, -0.01935, 0.3992), (-0.1825, -0.006246, 0.3992), (1.172, -0.1467, 0.3377), (-2.883, 0.04856, 0.09948), (-1.188, 0.3365, -0.1472), (0.6, 0.1984, -0.3377), (-0.6, 0.1261, -0.3702), (-0.6844, 0.1438, -0.3619), (-0.6, 0.15, -0.3619), (-0.6, 0.04398, -0.3887), (-0.8124, 0.05955, -0.3804), (-0.6, 0.05035, -0.3878), (-1.033, 0.1001, -0.3619), (-1.462, 0.1083, -0.3314), (-1.461, 0.1071, -0.3319), (-1.463, 0.1095, -0.3308), (-1.464, 0.1106, -0.3303), (-1.477, 0.1233, -0.3243), (-1.478, 0.1242, -0.3239), (-1.681, 0.1233, -0.3074), (-1.679, 0.1246, -0.307), (-1.681, 0.1232, -0.3075), (-1.626, 0.1522, -0.2987), (-1.611, 0.156, -0.2984), (-1.627, 0.1516, -0.2988), (-1.645, 0.1448, -0.3004), (-1.662, 0.1359, -0.303), (-1.664, 0.1351, -0.3033), (-1.546, 0.1572, -0.3039), (-1.565, 0.1595, -0.3007), (-1.566, 0.1597, -0.3005), (-1.586, 0.1597, -0.2986), (-1.605, 0.1573, -0.2981), (-1.606, 0.1572, -0.2981), (-1.72, 0.07896, -0.3169), (-1.721, 0.07708, -0.3172), (-1.737, 0.03979, -0.3224), (-0.8619, -0.0455, -0.3804), (-0.6, -0.05035, -0.3878), (-0.6758, 0.08461, 0.3804), (-0.75, 0.07265, 0.3804), (0.6, 0.05035, -0.3878), (0.6, 0.2462, -0.3045), (0.4098, 0.2864, 0.2738), (-0.6, 0.2912, -0.2605), (-0.5577, 0.3898, 0.05), (-0.6, 0.3887, 0.04439), (-0.5587, 0.3898, 0.05), (0.1879, 0.3961, 0.05), (-0.6, 0.3884, 0.05), (0.8613, 0.181, 0.3377), (0.2393, 0.1673, 0.3619), (0.6758, -0.08461, 0.3804), (0.3583, -0.05775, 0.3929), (-0.1737, 0.07128, 0.3929), (0.1009, 0.2139, 0.3377), (-0.1009, 0.2139, 0.3377), (-0.5439, -0.1541, 0.3619), (-0.2865, -0.1176, 0.3804), (-0.4967, -0.2038, 0.3377), (-1.277, 0.0, 0.3619), (-1.119, 0.08205, 0.3619), (-1.219, 0.1965, 0.3082), (0.4098, 0.05131, 0.3929), (-0.6844, 0.1939, 0.3377), (-0.5439, 0.1541, 0.3619), (-0.6, -0.347, -0.1795), (-0.1879, -0.3961, 0.05), (-0.1869, -0.3961, 0.05), (-0.5577, -0.3898, 0.05), (-0.6, -0.3916, 0.0), (-0.4098, -0.2864, 0.2738), (0.1009, -0.2139, 0.3377), (-0.1009, -0.2139, 0.3377), (-0.6844, -0.1438, 0.3619), (0.6, 0.0, -0.3916), (0.6, 0.00164, -0.3916), (0.9197, -0.01549, -0.3804), (0.6, -0.01817, -0.3911), (0.6, -0.01011, -0.3915), (0.6, 0.03167, -0.3901), (-0.6, -0.1261, -0.3702), (0.6, -0.3884, 0.05), (0.6, -0.2799, -0.2738), (-1.423, -0.01156, -0.3508), (-1.423, 0.0, -0.3513), (-0.6, -0.1984, -0.3377), (-0.8613, -0.181, -0.3377), (-0.6, -0.2126, -0.3281), (-1.394, -0.1745, -0.3082), (0.6, -0.3887, -0.04439), (-0.3012, 0.06328, 0.3929), (0.4926, -0.03611, 0.3929), (0.4548, -0.04406, 0.3929), (0.8124, -0.05955, 0.3804), (0.6, 0.17, -0.3523), (-0.6, 0.05812, -0.3868), (0.6844, 0.1438, -0.3619), (0.6, 0.01817, -0.3911), (0.6, 0.02054, -0.391), (-0.6, 0.0707, -0.3847), (-0.6, 0.03612, -0.3896), (-1.45, 0.09262, -0.3374), (-1.451, 0.09405, -0.3369), (-1.033, -0.1001, -0.3619), (-0.75, -0.07265, -0.3804), (-1.73, -0.061, -0.3201), (-1.731, -0.05924, -0.3204), (-0.6, -0.05812, -0.3868), (-0.6, -0.03167, -0.3901), (-0.6, -0.02334, -0.3907), (-0.5909, 0.09524, 0.3804), (-0.9311, 0.1166, 0.3619), (-0.4967, 0.1044, 0.3804), (0.8142, 0.1312, -0.3619), (0.6, 0.0967, -0.3797), (-0.4926, 0.3443, 0.1927), (0.3947, 0.1118, 0.3804), (0.5909, 0.09524, 0.3804), (1.188, 0.0627, 0.3619), (-0.1737, -0.1214, 0.3804), (-0.3012, -0.06328, 0.3929), (0.1737, -0.07128, 0.3929), (0.6844, -0.1438, 0.3619), (0.5227, -0.02759, 0.3929), (0.75, -0.07265, 0.3804), (0.8613, -0.181, 0.3377), (0.6844, -0.1939, 0.3377), (-0.6758, 0.2773, 0.2738), (-0.9311, 0.2638, 0.2738), (-0.5587, -0.3898, 0.05), (-0.6, -0.3887, 0.04439), (-0.6, -0.3884, 0.05), (0.6, -0.00164, -0.3916), (0.6, -0.0941, -0.3804), (0.6, -0.0782, -0.3834), (0.6, 0.01011, -0.3915), (0.6, -0.1261, -0.3702), (0.6, 0.05812, -0.3868), (-0.6758, -0.08461, -0.3804), (-0.6, -0.2709, -0.282), (0.6, -0.242, -0.3082), (-1.492, -0.1351, -0.3185), (-1.478, -0.1245, -0.3237), (-1.509, -0.1448, -0.3133), (-1.514, -0.1466, -0.3122), (0.6, -0.3884, -0.05013), (0.6, 0.0707, -0.3847), (0.6, 0.07512, -0.384), (-0.6, 0.09581, -0.3799), (-0.6, 0.17, -0.3523), (0.6, 0.2709, -0.282), (-1.731, -0.0589, -0.3204), (-1.731, -0.05667, -0.3206), (-1.741, -0.02005, -0.3238), (-1.45, -0.09262, -0.3374), (-1.45, -0.09162, -0.3377), (-1.451, -0.09405, -0.3369), (-1.461, -0.1071, -0.3319), (-1.441, -0.07605, -0.342), (-1.441, -0.07708, -0.3417), (-1.681, -0.1233, -0.3074), (-1.679, -0.1246, -0.307), (-1.681, -0.1232, -0.3075), (-0.6, -0.09995, -0.3786), (-1.438, -0.07091, -0.343), (-1.433, -0.0589, -0.3454), (-0.6, -0.01011, -0.3915), (-0.6, -0.00164, -0.3916), (-1.3, 0.2732, 0.2351), (-0.8619, 0.3537, 0.1472), (-0.8979, -0.03074, 0.3804), (-0.75, -0.07265, 0.3804), (0.5577, -0.009394, 0.3929), (0.4967, -0.2038, 0.3377), (-2.127, 0.206, 0.1927), (-0.2393, 0.1673, 0.3619), (-0.6, -0.3406, -0.1927), (-0.6, -0.3291, -0.2104), (0.6, -0.02054, -0.391), (0.6, -0.02334, -0.3907), (0.6, -0.03167, -0.3901), (0.6, 0.02334, -0.3907), (0.6, -0.07512, -0.384), (-0.6, 0.07512, -0.384), (-0.6, -0.3129, -0.2351), (-1.527, -0.1522, -0.3086), (-1.529, -0.1527, -0.3082), (-1.462, -0.1083, -0.3314), (-1.463, -0.1095, -0.3308), (-1.464, -0.1106, -0.3303), (-1.477, -0.1233, -0.3243), (-1.478, -0.1242, -0.3239), (-1.424, -0.02005, -0.3505), (-1.424, -0.02399, -0.3503), (-0.8142, -0.1312, -0.3619), (-0.6, -0.09581, -0.3799), (-0.6, -0.0967, -0.3797), (-0.6, -0.0707, -0.3847), (-0.6, -0.0782, -0.3834), (-0.6, -0.07512, -0.384), (-0.6, 0.0, -0.3916), (-0.8142, 0.1312, 0.3619), (-0.8979, 0.3685, 0.09948), (0.8142, 0.1312, 0.3619), (0.3012, -0.06328, 0.3929), (-0.4098, 0.2864, 0.2738), (0.6, -0.03612, -0.3896), (0.6, -0.09581, -0.3799), (-0.6, 0.0967, -0.3797), (-0.6, 0.09995, -0.3786), (0.6, 0.09995, -0.3786), (-0.6, -0.0941, -0.3804), (-1.546, -0.1572, -0.3039), (-1.565, -0.1595, -0.3007), (-1.566, -0.1597, -0.3005), (-1.586, -0.1597, -0.2986), (-1.605, -0.1573, -0.2981), (-1.606, -0.1572, -0.2981), (-1.611, -0.156, -0.2984), (-1.664, -0.1351, -0.3033), (-1.662, -0.1359, -0.303), (-1.645, -0.1448, -0.3004), (-1.627, -0.1516, -0.2988), (-1.626, -0.1522, -0.2987), (0.6, 0.0782, -0.3834), (0.6, 0.15, -0.3619), (-0.5227, 0.3653, 0.1472), (0.6, 0.1261, -0.3702), (0.6, -0.4, 0.05), (0.6, 0.4, 0.05), (0.6, 0.4, -0.45), (0.6, -0.4, -0.45), (-0.6, 0.4, 0.05), (-0.6, -0.4, 0.05), (-0.6, -0.4, -0.45), (-0.6, 0.4, -0.45), (-1.591, -0.0589, -1.243), (-1.61, -0.09405, -1.239), (-1.58, 0.0, -1.245), (-1.581, 0.02005, -1.244), (-1.894, -0.02005, -1.189), (-1.853, 0.1095, -1.196), (-1.895, 0.0, -1.189), (-1.894, 0.02005, -1.189), (-1.89, -0.03979, -1.19), (-1.786, -0.1522, -1.208), (-1.708, 0.1572, -1.222), (-1.748, 0.1597, -1.215), (-1.728, 0.1597, -1.218), (-1.585, 0.03979, -1.244), (-1.623, 0.1095, -1.237), (-1.61, 0.09405, -1.239), (-1.591, 0.0589, -1.243), (-1.6, 0.07708, -1.241), (-1.671, 0.1448, -1.229), (-1.786, 0.1522, -1.208), (-1.853, -0.1095, -1.196), (-1.767, 0.1572, -1.212), (-1.637, -0.1233, -1.234), (-1.653, -0.1351, -1.232), (-1.623, -0.1095, -1.237), (-1.653, 0.1351, -1.232), (-1.89, 0.03979, -1.19), (-1.637, 0.1233, -1.234), (-1.585, -0.03979, -1.244), (-1.581, -0.02005, -1.244), (-1.865, -0.09405, -1.194), (-1.884, -0.0589, -1.191), (-1.865, 0.09405, -1.194), (-1.876, 0.07708, -1.192), (-1.805, 0.1448, -1.205), (-1.822, 0.1351, -1.202), (-1.838, -0.1233, -1.199), (-1.822, -0.1351, -1.202), (-1.767, -0.1572, -1.212), (-1.748, -0.1597, -1.215), (-1.708, -0.1572, -1.222), (-1.689, -0.1522, -1.225), (-1.876, -0.07708, -1.192), (-1.689, 0.1522, -1.225), (-1.884, 0.0589, -1.191), (-1.6, -0.07708, -1.241), (-1.671, -0.1448, -1.229), (-1.728, -0.1597, -1.218), (-1.838, 0.1233, -1.199), (-1.805, -0.1448, -1.205)], [], [(0, 1, 2), (1, 0, 3), (4, 5, 6), (5, 4, 7), (8, 9, 10), (9, 8, 11), (12, 13, 14), (13, 12, 15), (16, 17, 18), (17, 16, 19), (20, 21, 22), (21, 20, 23), (24, 10, 25), (10, 24, 8), (26, 27, 28), (27, 26, 29), (30, 31, 32), (31, 30, 33), (34, 35, 36), (35, 34, 37), (38, 7, 4), (7, 38, 39), (40, 41, 42), (41, 40, 43), (44, 45, 46), (45, 44, 47), (48, 17, 19), (17, 48, 49), (50, 0, 2), (0, 50, 51), (52, 2, 53), (51, 50, 54), (55, 53, 56), (57, 54, 50), (58, 56, 59), (60, 54, 57), (61, 59, 62), (54, 60, 6), (61, 62, 63), (64, 6, 60), (65, 63, 66), (6, 64, 4), (65, 66, 67), (68, 4, 64), (4, 68, 38), (2, 69, 50), (2, 52, 69), (53, 55, 52), (70, 67, 32), (56, 58, 55), (59, 61, 58), (71, 32, 31), (63, 65, 61), (67, 72, 65), (67, 70, 72), (73, 31, 74), (32, 71, 70), (31, 73, 71), (75, 74, 36), (74, 75, 73), (35, 75, 36), (75, 35, 76), (77, 76, 35), (76, 77, 78), (79, 78, 77), (78, 79, 80), (81, 80, 79), (80, 81, 82), (82, 81, 83), (18, 83, 81), (17, 83, 18), (83, 17, 84), (49, 84, 17), (13, 84, 49), (84, 13, 85), (86, 38, 68), (38, 86, 87), (87, 86, 88), (89, 88, 86), (88, 89, 90), (90, 89, 91), (92, 91, 89), (93, 91, 92), (91, 93, 94), (95, 94, 93), (94, 95, 96), (97, 96, 95), (96, 97, 9), (98, 9, 97), (98, 10, 9), (25, 98, 99), (41, 99, 100), (98, 25, 10), (42, 100, 101), (45, 101, 102), (45, 102, 103), (99, 41, 25), (104, 103, 105), (106, 105, 107), (100, 42, 41), (108, 107, 109), (110, 109, 111), (29, 111, 112), (29, 112, 113), (15, 85, 13), (101, 45, 42), (85, 15, 114), (103, 46, 45), (115, 114, 15), (103, 104, 46), (114, 115, 116), (105, 117, 104), (21, 116, 115), (105, 106, 117), (116, 21, 118), (107, 108, 106), (118, 21, 113), (109, 110, 108), (23, 113, 21), (111, 29, 110), (27, 113, 23), (113, 27, 29), (11, 96, 9), (96, 11, 119), (56, 120, 59), (120, 56, 121), (47, 42, 45), (42, 47, 40), (122, 90, 91), (90, 122, 123), (54, 124, 51), (124, 54, 125), (88, 126, 87), (126, 88, 127), (128, 29, 26), (29, 128, 110), (43, 25, 41), (25, 43, 24), (129, 46, 104), (46, 129, 44), (130, 15, 12), (15, 130, 115), (131, 91, 94), (91, 131, 122), (87, 39, 38), (39, 87, 126), (53, 121, 56), (121, 53, 132), (62, 133, 63), (133, 62, 134), (135, 79, 77), (79, 135, 136), (37, 77, 35), (77, 37, 135), (137, 110, 128), (110, 137, 108), (138, 108, 137), (108, 138, 106), (139, 124, 125), (124, 140, 3), (141, 125, 5), (142, 3, 140), (3, 142, 1), (143, 5, 7), (124, 139, 140), (125, 144, 139), (125, 145, 144), (125, 146, 145), (125, 141, 146), (5, 147, 141), (5, 148, 147), (149, 7, 39), (5, 143, 148), (7, 149, 143), (150, 39, 126), (39, 151, 149), (39, 150, 151), (126, 152, 150), (153, 126, 127), (126, 154, 152), (126, 153, 154), (127, 155, 153), (127, 156, 155), (123, 156, 127), (123, 157, 156), (123, 158, 157), (159, 123, 122), (123, 159, 158), (122, 160, 159), (122, 161, 160), (131, 161, 122), (131, 162, 161), (131, 163, 162), (131, 164, 163), (119, 164, 131), (164, 119, 165), (119, 166, 165), (119, 167, 166), (119, 168, 167), (11, 168, 119), (11, 169, 168), (11, 170, 169), (11, 171, 170), (11, 172, 171), (8, 172, 11), (172, 8, 173), (8, 174, 173), (8, 175, 174), (8, 176, 175), (24, 176, 8), (176, 24, 177), (177, 24, 178), (178, 24, 179), (24, 180, 179), (43, 180, 24), (180, 43, 181), (181, 43, 182), (43, 183, 182), (43, 184, 183), (40, 184, 43), (184, 40, 185), (185, 40, 186), (40, 187, 186), (47, 187, 40), (187, 47, 188), (188, 47, 189), (44, 189, 47), (189, 44, 190), (190, 44, 191), (44, 192, 191), (129, 192, 44), (192, 129, 193), (193, 129, 194), (195, 194, 129), (194, 195, 196), (196, 195, 197), (197, 195, 198), (138, 198, 195), (198, 138, 199), (199, 138, 200), (137, 200, 138), (200, 137, 201), (128, 201, 137), (201, 128, 202), (202, 128, 203), (203, 128, 204), (26, 204, 128), (204, 26, 205), (205, 26, 206), (206, 26, 207), (207, 26, 208), (209, 1, 142), (210, 1, 209), (211, 1, 210), (212, 1, 211), (1, 212, 132), (213, 132, 212), (214, 132, 213), (215, 132, 214), (132, 215, 121), (216, 121, 215), (121, 216, 120), (217, 120, 216), (218, 120, 217), (120, 218, 134), (219, 134, 218), (220, 134, 219), (221, 134, 220), (134, 221, 133), (222, 133, 221), (223, 133, 222), (223, 224, 133), (225, 224, 223), (226, 224, 225), (227, 224, 226), (224, 227, 228), (229, 228, 227), (230, 228, 229), (230, 30, 228), (231, 30, 230), (232, 30, 231), (233, 30, 232), (33, 233, 234), (233, 33, 30), (235, 33, 234), (236, 33, 235), (237, 33, 236), (237, 238, 33), (239, 238, 237), (240, 238, 239), (241, 238, 240), (242, 238, 241), (34, 242, 243), (34, 243, 244), (242, 34, 238), (245, 34, 244), (246, 34, 245), (37, 246, 247), (37, 247, 248), (37, 248, 249), (246, 37, 34), (250, 37, 249), (135, 250, 251), (135, 251, 252), (250, 135, 37), (253, 135, 252), (254, 135, 253), (136, 254, 255), (136, 255, 256), (254, 136, 135), (257, 136, 256), (258, 257, 259), (258, 259, 260), (257, 258, 136), (16, 260, 261), (16, 261, 262), (260, 16, 258), (263, 16, 262), (19, 263, 264), (19, 264, 265), (48, 265, 266), (263, 19, 16), (48, 266, 267), (48, 267, 268), (14, 268, 269), (265, 48, 19), (14, 269, 270), (12, 270, 271), (268, 14, 48), (130, 271, 272), (130, 272, 273), (130, 273, 274), (22, 274, 275), (22, 275, 276), (22, 276, 277), (270, 12, 14), (22, 277, 278), (20, 278, 279), (28, 208, 26), (271, 130, 12), (208, 28, 279), (274, 22, 130), (20, 279, 28), (278, 20, 22), (123, 88, 90), (88, 123, 127), (51, 3, 0), (3, 51, 124), (129, 117, 195), (117, 129, 104), (136, 81, 79), (81, 136, 258), (6, 125, 54), (125, 6, 5), (59, 134, 62), (134, 59, 120), (119, 94, 96), (94, 119, 131), (2, 132, 53), (132, 2, 1), (238, 36, 74), (36, 238, 34), (33, 74, 31), (74, 33, 238), (22, 115, 130), (115, 22, 21), (28, 23, 20), (23, 28, 27), (258, 18, 81), (18, 258, 16), (14, 49, 48), (49, 14, 13), (133, 66, 63), (66, 133, 224), (195, 106, 138), (106, 195, 117), (224, 67, 66), (67, 224, 228), (228, 32, 67), (32, 228, 30), (280, 281, 282), (145, 283, 144), (283, 145, 284), (285, 286, 287), (288, 289, 290), (291, 61, 292), (61, 291, 58), (293, 294, 295), (296, 297, 298), (282, 299, 300), (301, 269, 302), (269, 301, 270), (303, 304, 305), (306, 307, 308), (309, 310, 311), (312, 313, 314), (315, 316, 317), (316, 315, 318), (319, 310, 309), (320, 321, 322), (281, 323, 282), (201, 324, 200), (325, 326, 327), (328, 329, 330), (329, 328, 331), (332, 333, 334), (335, 336, 337), (338, 339, 340), (324, 341, 342), (343, 344, 345), (346, 347, 348), (349, 350, 351), (352, 353, 354), (355, 356, 357), (358, 359, 360), (361, 362, 334), (363, 364, 365), (366, 367, 368), (260, 369, 261), (370, 371, 372), (373, 374, 375), (376, 377, 378), (377, 376, 379), (380, 381, 382), (383, 384, 385), (386, 387, 388), (389, 390, 391), (392, 393, 394), (395, 396, 397), (398, 399, 400), (401, 402, 403), (404, 312, 405), (406, 407, 408), (409, 410, 411), (367, 412, 413), (414, 415, 366), (416, 168, 169), (168, 416, 417), (348, 418, 419), (327, 420, 421), (422, 423, 424), (425, 426, 427), (428, 280, 429), (430, 431, 432), (406, 408, 398), (323, 370, 299), (433, 434, 435), (436, 437, 321), (438, 439, 440), (441, 442, 443), (306, 444, 307), (445, 446, 447), (448, 449, 446), (450, 451, 444), (452, 453, 395), (454, 455, 456), (263, 457, 264), (293, 341, 324), (382, 381, 458), (396, 459, 296), (460, 461, 452), (462, 404, 405), (463, 406, 464), (465, 466, 467), (468, 469, 470), (471, 472, 473), (474, 465, 467), (475, 476, 477), (478, 479, 458), (480, 481, 482), (483, 484, 485), (484, 483, 486), (160, 349, 159), (349, 160, 350), (487, 327, 334), (488, 489, 490), (491, 492, 493), (492, 491, 494), (495, 496, 497), (75, 498, 73), (498, 75, 499), (334, 500, 487), (212, 501, 213), (52, 55, 291), (155, 502, 153), (503, 328, 330), (318, 340, 504), (505, 506, 347), (507, 508, 390), (509, 510, 511), (511, 510, 512), (399, 513, 514), (515, 509, 344), (247, 516, 248), (429, 517, 518), (519, 389, 391), (435, 520, 521), (337, 442, 335), (442, 337, 374), (451, 522, 444), (523, 524, 525), (457, 526, 527), (528, 432, 529), (530, 531, 532), (533, 534, 535), (536, 537, 538), (539, 540, 541), (542, 543, 350), (182, 490, 181), (490, 182, 488), (540, 544, 541), (545, 546, 547), (290, 289, 548), (461, 453, 452), (549, 291, 292), (550, 551, 362), (391, 390, 552), (553, 554, 555), (556, 521, 557), (558, 459, 396), (559, 453, 560), (561, 439, 438), (562, 563, 564), (471, 473, 565), (313, 565, 314), (566, 381, 380), (567, 466, 465), (568, 466, 567), (466, 568, 569), (475, 477, 364), (468, 565, 469), (570, 571, 572), (413, 412, 297), (573, 574, 575), (353, 314, 576), (577, 578, 579), (578, 577, 580), (297, 412, 581), (456, 575, 582), (583, 405, 584), (462, 405, 583), (585, 586, 587), (586, 585, 588), (589, 590, 591), (592, 593, 570), (372, 434, 433), (594, 398, 286), (449, 595, 446), (596, 561, 597), (588, 598, 599), (501, 215, 214), (215, 501, 600), (70, 71, 498), (215, 600, 216), (601, 602, 603), (346, 225, 223), (225, 346, 348), (55, 58, 291), (98, 604, 99), (604, 98, 605), (50, 291, 606), (291, 50, 69), (421, 607, 606), (143, 608, 148), (608, 143, 609), (503, 610, 611), (349, 157, 158), (157, 349, 351), (612, 613, 614), (154, 503, 152), (503, 154, 615), (616, 586, 617), (618, 619, 620), (621, 622, 359), (623, 624, 554), (512, 625, 626), (627, 628, 601), (629, 603, 630), (242, 631, 243), (631, 242, 632), (518, 517, 633), (368, 367, 634), (343, 515, 344), (287, 481, 480), (286, 398, 400), (554, 635, 555), (636, 480, 637), (281, 511, 638), (511, 512, 638), (639, 595, 320), (640, 641, 441), (262, 457, 263), (457, 262, 642), (526, 643, 644), (376, 525, 335), (645, 646, 647), (648, 649, 650), (651, 366, 368), (445, 448, 446), (522, 536, 538), (537, 652, 653), (652, 654, 653), (448, 653, 449), (655, 451, 656), (657, 109, 107), (658, 659, 660), (661, 659, 658), (659, 661, 662), (302, 663, 301), (113, 310, 118), (310, 113, 311), (664, 665, 666), (665, 664, 667), (668, 669, 392), (670, 671, 672), (452, 395, 397), (673, 674, 383), (595, 460, 436), (675, 452, 437), (676, 677, 500), (71, 73, 498), (361, 550, 362), (678, 679, 680), (681, 682, 683), (684, 356, 355), (517, 282, 300), (685, 686, 556), (654, 687, 560), (688, 558, 453), (687, 559, 560), (470, 469, 689), (690, 414, 407), (689, 691, 692), (314, 565, 468), (589, 592, 590), (315, 340, 318), (593, 463, 571), (693, 694, 695), (696, 476, 475), (598, 697, 599), (698, 489, 699), (700, 701, 702), (703, 704, 705), (470, 689, 706), (314, 468, 470), (576, 314, 470), (573, 472, 574), (472, 581, 707), (459, 413, 297), (459, 297, 296), (288, 454, 289), (454, 456, 289), (455, 575, 456), (402, 708, 573), (584, 353, 352), (709, 583, 710), (711, 583, 709), (712, 583, 711), (583, 712, 462), (713, 578, 714), (714, 578, 715), (716, 717, 718), (717, 716, 719), (720, 721, 722), (583, 723, 710), (723, 583, 724), (725, 491, 566), (726, 693, 727), (727, 693, 695), (340, 726, 504), (213, 501, 214), (728, 285, 613), (422, 729, 423), (730, 566, 731), (427, 732, 425), (453, 558, 396), (733, 459, 688), (514, 734, 596), (690, 735, 414), (282, 323, 299), (512, 626, 371), (330, 736, 610), (736, 330, 737), (330, 329, 737), (738, 739, 740), (542, 160, 161), (160, 542, 350), (351, 741, 742), (333, 743, 550), (61, 65, 292), (744, 745, 746), (222, 346, 223), (497, 220, 219), (220, 497, 505), (221, 346, 222), (332, 421, 333), (421, 291, 549), (606, 291, 421), (69, 52, 291), (607, 64, 60), (747, 89, 86), (607, 50, 606), (50, 607, 57), (607, 60, 57), (422, 748, 284), (748, 422, 424), (144, 425, 139), (425, 144, 283), (611, 610, 609), (283, 426, 425), (426, 283, 749), (750, 751, 752), (504, 726, 727), (753, 754, 755), (754, 753, 756), (757, 504, 758), (725, 494, 491), (494, 725, 752), (458, 479, 496), (759, 760, 430), (761, 762, 763), (764, 480, 636), (765, 511, 766), (386, 388, 767), (768, 389, 519), (631, 769, 770), (771, 685, 772), (773, 774, 775), (776, 625, 509), (482, 514, 777), (387, 764, 388), (286, 481, 287), (463, 778, 406), (778, 690, 406), (779, 287, 780), (509, 625, 510), (510, 625, 512), (638, 512, 323), (281, 638, 323), (781, 782, 783), (525, 524, 336), (784, 785, 786), (447, 787, 523), (788, 789, 790), (659, 791, 660), (659, 792, 791), (659, 793, 792), (793, 659, 794), (525, 336, 335), (795, 796, 797), (796, 795, 798), (799, 441, 800), (301, 799, 801), (645, 647, 376), (646, 523, 525), (802, 535, 645), (378, 645, 376), (440, 650, 520), (520, 650, 652), (651, 368, 439), (440, 648, 650), (299, 803, 531), (685, 556, 655), (521, 520, 804), (805, 806, 807), (808, 320, 673), (787, 639, 809), (447, 446, 787), (809, 639, 808), (810, 450, 534), (811, 445, 447), (646, 307, 523), (451, 536, 522), (85, 114, 310), (812, 813, 814), (815, 816, 817), (818, 816, 819), (816, 818, 817), (820, 821, 416), (194, 822, 193), (199, 324, 342), (324, 199, 200), (259, 369, 260), (369, 259, 823), (824, 663, 302), (201, 825, 324), (825, 201, 202), (204, 825, 203), (276, 801, 799), (801, 276, 275), (800, 441, 443), (822, 826, 540), (827, 828, 829), (830, 714, 831), (832, 462, 833), (834, 462, 832), (462, 834, 548), (835, 402, 401), (784, 672, 785), (836, 835, 401), (437, 452, 837), (453, 396, 395), (437, 671, 670), (674, 321, 838), (436, 675, 437), (550, 498, 499), (78, 80, 839), (72, 498, 743), (498, 72, 70), (743, 498, 550), (76, 78, 839), (278, 840, 279), (657, 113, 112), (113, 657, 311), (500, 841, 325), (83, 84, 842), (310, 84, 85), (84, 310, 842), (842, 310, 319), (270, 301, 271), (239, 843, 240), (844, 345, 623), (845, 846, 847), (846, 845, 848), (244, 631, 245), (849, 460, 449), (449, 460, 595), (652, 650, 654), (849, 560, 460), (650, 687, 654), (650, 649, 687), (297, 581, 472), (708, 472, 573), (735, 412, 414), (513, 366, 850), (707, 412, 735), (565, 851, 469), (852, 410, 409), (469, 851, 691), (706, 689, 592), (704, 576, 852), (705, 409, 853), (854, 589, 855), (695, 694, 856), (856, 572, 728), (857, 594, 286), (572, 571, 728), (364, 477, 598), (364, 598, 588), (477, 853, 598), (476, 703, 477), (742, 858, 859), (354, 576, 704), (860, 704, 703), (312, 314, 353), (404, 861, 312), (575, 471, 582), (582, 471, 565), (396, 296, 298), (649, 634, 688), (559, 688, 453), (367, 413, 459), (789, 401, 862), (289, 861, 404), (462, 289, 404), (289, 456, 861), (298, 708, 402), (396, 298, 863), (574, 472, 471), (575, 574, 471), (402, 573, 455), (455, 573, 575), (864, 701, 865), (866, 701, 864), (701, 866, 867), (701, 476, 702), (868, 869, 870), (871, 872, 873), (874, 474, 875), (474, 874, 876), (619, 877, 620), (744, 878, 879), (695, 880, 881), (881, 880, 882), (883, 881, 882), (340, 693, 726), (380, 884, 566), (380, 732, 884), (732, 380, 425), (566, 884, 731), (600, 217, 216), (217, 600, 495), (380, 210, 209), (210, 380, 382), (142, 380, 209), (380, 142, 425), (139, 425, 140), (596, 734, 561), (777, 514, 596), (439, 649, 648), (626, 597, 885), (323, 512, 370), (512, 371, 370), (503, 330, 610), (328, 886, 331), (163, 542, 162), (542, 163, 543), (756, 887, 754), (887, 756, 888), (889, 741, 351), (350, 889, 351), (890, 165, 166), (165, 890, 891), (157, 502, 156), (502, 157, 351), (159, 349, 158), (232, 768, 233), (768, 232, 892), (333, 550, 361), (334, 333, 361), (218, 497, 219), (495, 218, 217), (218, 495, 497), (220, 346, 221), (346, 220, 505), (487, 325, 327), (500, 325, 487), (747, 607, 420), (420, 607, 421), (853, 409, 893), (894, 888, 895), (609, 610, 422), (152, 503, 150), (150, 611, 151), (611, 150, 503), (608, 145, 146), (145, 608, 284), (141, 608, 146), (316, 318, 896), (318, 757, 896), (757, 318, 504), (779, 780, 764), (381, 478, 458), (897, 898, 486), (493, 899, 900), (899, 493, 492), (479, 901, 902), (901, 486, 483), (486, 901, 897), (632, 552, 903), (903, 904, 769), (419, 229, 227), (229, 419, 418), (847, 905, 906), (905, 847, 846), (906, 907, 628), (908, 281, 280), (844, 343, 345), (765, 509, 511), (909, 766, 908), (764, 636, 388), (388, 636, 910), (602, 911, 603), (912, 913, 914), (915, 916, 917), (918, 773, 919), (918, 920, 773), (921, 922, 923), (552, 924, 903), (769, 904, 925), (775, 546, 926), (546, 775, 927), (928, 377, 379), (514, 513, 734), (625, 597, 626), (286, 400, 481), (400, 399, 481), (780, 287, 480), (780, 480, 764), (777, 596, 625), (625, 596, 597), (798, 795, 929), (797, 673, 383), (930, 293, 324), (673, 320, 322), (384, 838, 931), (932, 933, 934), (933, 935, 936), (935, 933, 932), (663, 928, 640), (928, 379, 641), (936, 809, 808), (647, 646, 525), (647, 525, 376), (928, 547, 377), (937, 645, 378), (804, 652, 536), (536, 652, 537), (440, 439, 648), (561, 651, 439), (804, 520, 652), (521, 804, 536), (434, 440, 520), (434, 520, 435), (531, 803, 938), (938, 803, 939), (557, 521, 536), (433, 521, 686), (808, 639, 320), (656, 451, 450), (533, 535, 802), (450, 444, 534), (656, 450, 810), (535, 534, 308), (534, 306, 308), (676, 657, 677), (677, 105, 103), (815, 817, 940), (92, 941, 93), (941, 92, 326), (175, 942, 174), (417, 821, 890), (183, 488, 182), (488, 183, 940), (943, 944, 945), (944, 943, 668), (946, 827, 826), (781, 827, 947), (264, 457, 265), (948, 545, 928), (443, 442, 374), (373, 443, 374), (443, 373, 949), (272, 801, 273), (801, 271, 301), (271, 801, 272), (826, 950, 540), (384, 784, 951), (952, 789, 953), (943, 954, 668), (955, 956, 667), (957, 958, 959), (960, 961, 962), (961, 960, 963), (964, 290, 965), (290, 964, 966), (967, 659, 662), (968, 659, 967), (659, 968, 952), (969, 970, 971), (674, 838, 384), (972, 208, 840), (208, 972, 207), (560, 461, 460), (560, 453, 461), (320, 436, 321), (320, 595, 436), (837, 397, 836), (397, 396, 863), (75, 839, 499), (839, 75, 76), (499, 839, 550), (333, 292, 743), (72, 292, 65), (292, 72, 743), (279, 840, 208), (973, 309, 500), (973, 500, 334), (974, 343, 844), (975, 976, 553), (635, 977, 978), (977, 280, 428), (240, 843, 241), (843, 391, 979), (980, 253, 252), (253, 980, 981), (444, 538, 811), (654, 560, 653), (415, 412, 367), (366, 415, 367), (581, 412, 707), (707, 735, 690), (406, 690, 407), (398, 408, 399), (414, 412, 415), (594, 406, 398), (469, 691, 689), (565, 473, 851), (706, 592, 589), (855, 591, 339), (571, 464, 594), (851, 707, 982), (983, 855, 984), (411, 410, 589), (852, 576, 410), (576, 470, 410), (411, 589, 854), (985, 753, 755), (984, 855, 339), (854, 855, 983), (598, 853, 697), (986, 987, 988), (857, 286, 285), (728, 857, 285), (696, 475, 364), (700, 696, 989), (476, 860, 703), (352, 704, 860), (867, 476, 701), (990, 476, 867), (476, 990, 991), (992, 700, 721), (363, 696, 364), (365, 993, 994), (993, 365, 588), (587, 586, 616), (704, 852, 409), (705, 704, 409), (353, 576, 354), (352, 354, 704), (312, 582, 313), (582, 565, 313), (456, 582, 861), (861, 582, 312), (688, 459, 558), (733, 367, 459), (548, 289, 462), (290, 995, 996), (290, 834, 995), (834, 290, 548), (405, 312, 353), (405, 353, 584), (298, 297, 708), (708, 297, 472), (403, 402, 455), (401, 403, 862), (997, 462, 998), (462, 997, 833), (474, 715, 465), (999, 1000, 1001), (999, 1002, 1000), (1002, 999, 584), (1003, 999, 1001), (1004, 999, 1003), (999, 1004, 1005), (672, 562, 564), (403, 455, 862), (1006, 715, 1007), (715, 1006, 1008), (1009, 578, 1010), (1011, 578, 1009), (1007, 578, 1011), (578, 1007, 715), (1012, 956, 955), (956, 1013, 1014), (956, 1015, 1013), (956, 1012, 1015), (1016, 876, 874), (876, 1016, 714), (875, 474, 1017), (956, 1018, 713), (304, 1019, 1020), (975, 1021, 976), (1022, 1023, 1024), (1025, 601, 1026), (856, 570, 572), (339, 693, 340), (339, 694, 693), (591, 694, 339), (501, 382, 600), (382, 458, 600), (140, 425, 142), (284, 1027, 283), (1027, 284, 748), (283, 1027, 749), (513, 850, 734), (850, 366, 651), (299, 1028, 803), (370, 372, 1028), (615, 328, 503), (1029, 1030, 1031), (1030, 1029, 543), (891, 163, 164), (163, 891, 543), (417, 166, 167), (166, 417, 890), (162, 542, 161), (156, 502, 155), (502, 154, 153), (154, 502, 615), (891, 1032, 543), (230, 1033, 231), (549, 292, 333), (421, 549, 333), (901, 483, 902), (1034, 1026, 1035), (326, 747, 327), (327, 747, 420), (92, 747, 326), (747, 92, 89), (607, 68, 64), (86, 607, 747), (607, 86, 68), (887, 888, 894), (610, 729, 422), (729, 610, 736), (609, 284, 608), (148, 608, 147), (147, 608, 141), (599, 986, 586), (588, 599, 586), (1036, 752, 725), (752, 1036, 750), (1037, 1038, 1039), (745, 1040, 746), (496, 1041, 497), (496, 479, 1041), (883, 695, 881), (746, 1040, 878), (1042, 1043, 1044), (843, 242, 241), (242, 843, 632), (1045, 1046, 1047), (1048, 917, 1049), (555, 635, 978), (977, 908, 280), (1050, 1051, 1052), (229, 1033, 230), (1033, 229, 418), (226, 419, 227), (225, 419, 226), (419, 225, 348), (484, 1053, 761), (744, 746, 878), (1054, 1055, 1056), (1057, 518, 913), (624, 345, 909), (1058, 977, 1059), (1060, 975, 553), (623, 345, 624), (910, 636, 515), (910, 515, 343), (480, 482, 637), (388, 910, 343), (767, 974, 1061), (1062, 614, 1063), (622, 1064, 1065), (1066, 913, 912), (507, 1067, 1068), (1069, 975, 357), (357, 975, 1060), (1070, 1071, 1072), (432, 1073, 529), (248, 516, 249), (1074, 252, 251), (252, 1074, 980), (1075, 431, 1076), (431, 1075, 1077), (432, 431, 1073), (981, 255, 254), (255, 981, 681), (1078, 1079, 1070), (391, 552, 979), (903, 924, 904), (644, 1080, 1081), (948, 928, 663), (527, 644, 824), (642, 526, 457), (529, 1073, 1082), (1083, 430, 432), (776, 777, 625), (482, 777, 776), (885, 438, 440), (885, 440, 434), (481, 1084, 482), (481, 399, 1084), (612, 614, 1085), (1086, 1087, 1019), (797, 934, 933), (934, 797, 796), (524, 787, 936), (797, 808, 673), (321, 437, 838), (838, 437, 670), (383, 674, 384), (951, 784, 669), (322, 321, 674), (673, 322, 674), (640, 441, 799), (640, 928, 641), (335, 379, 376), (379, 335, 442), (1088, 533, 774), (802, 645, 937), (939, 686, 685), (806, 656, 1089), (1057, 913, 1066), (532, 531, 938), (787, 809, 936), (933, 808, 797), (1090, 655, 806), (1091, 772, 1092), (534, 444, 306), (444, 811, 307), (557, 536, 451), (686, 521, 556), (522, 538, 444), (308, 307, 646), (308, 646, 645), (535, 308, 645), (500, 677, 841), (102, 677, 103), (677, 102, 841), (309, 676, 500), (105, 657, 107), (657, 105, 677), (193, 822, 192), (822, 191, 192), (191, 822, 540), (181, 490, 180), (541, 815, 1093), (188, 1093, 187), (1093, 188, 541), (185, 940, 184), (940, 185, 815), (184, 940, 183), (325, 941, 326), (941, 97, 95), (198, 947, 197), (781, 1094, 782), (1094, 781, 341), (172, 416, 171), (416, 172, 1095), (170, 416, 169), (171, 416, 170), (341, 1096, 1094), (1096, 341, 293), (293, 295, 1096), (827, 783, 1097), (783, 827, 781), (341, 781, 947), (302, 268, 824), (268, 302, 269), (267, 824, 268), (800, 276, 799), (276, 800, 277), (1098, 443, 949), (1099, 1100, 840), (1101, 717, 950), (717, 1101, 1102), (1103, 950, 826), (950, 1103, 1104), (950, 1104, 1101), (971, 970, 943), (970, 951, 954), (1105, 943, 1106), (953, 288, 290), (667, 956, 713), (668, 392, 962), (669, 1107, 392), (786, 564, 1108), (564, 788, 790), (452, 397, 837), (437, 837, 671), (862, 455, 454), (862, 454, 288), (838, 672, 931), (838, 670, 672), (669, 784, 1107), (784, 786, 1107), (930, 1109, 1110), (1109, 930, 972), (293, 1110, 294), (1110, 293, 930), (436, 460, 675), (460, 452, 675), (672, 671, 562), (671, 563, 562), (863, 298, 402), (835, 863, 402), (116, 118, 310), (114, 116, 310), (657, 112, 111), (362, 309, 973), (334, 362, 973), (1111, 1112, 1113), (629, 630, 1045), (1114, 1022, 762), (1069, 1021, 975), (1024, 304, 303), (628, 1115, 911), (904, 1116, 925), (924, 1116, 904), (924, 1117, 1116), (508, 1117, 924), (508, 1118, 1117), (1068, 1118, 508), (1068, 1119, 1118), (1067, 1119, 1068), (1067, 1054, 1119), (1120, 1054, 1067), (1120, 1055, 1054), (1047, 1055, 1120), (1047, 1121, 1055), (1046, 1121, 1047), (1046, 1042, 1121), (1122, 1042, 1046), (1122, 1043, 1042), (911, 1043, 1122), (911, 759, 1043), (1115, 759, 911), (1115, 760, 759), (907, 760, 1115), (907, 1123, 760), (1124, 1123, 907), (1124, 1049, 1123), (358, 1049, 1124), (358, 1048, 1049), (360, 1048, 358), (360, 915, 1048), (1125, 915, 360), (1125, 1126, 915), (1127, 1126, 1125), (1127, 1128, 1126), (1129, 1128, 1127), (1129, 1130, 1128), (355, 1130, 1129), (355, 1078, 1130), (357, 1078, 355), (357, 912, 1078), (1060, 912, 357), (1060, 1066, 912), (553, 1066, 1060), (553, 1057, 1066), (555, 1057, 553), (555, 1131, 1057), (978, 1131, 555), (978, 1059, 1131), (1059, 978, 1058), (243, 631, 244), (256, 1132, 257), (681, 683, 823), (538, 653, 448), (537, 653, 538), (408, 1133, 399), (407, 414, 408), (473, 707, 851), (472, 707, 473), (592, 463, 593), (464, 406, 594), (408, 414, 1133), (1133, 414, 366), (982, 707, 690), (691, 690, 778), (853, 893, 987), (855, 589, 591), (410, 706, 589), (410, 470, 706), (988, 987, 1134), (409, 411, 854), (988, 1134, 756), (338, 340, 315), (477, 703, 853), (703, 705, 853), (1134, 983, 338), (697, 853, 987), (858, 741, 1135), (741, 858, 742), (1136, 1137, 1138), (1139, 1140, 1141), (1140, 467, 1142), (1140, 1142, 992), (1137, 696, 363), (365, 364, 588), (687, 688, 559), (649, 688, 687), (567, 715, 1008), (715, 567, 465), (1143, 466, 1144), (1145, 466, 1143), (1146, 466, 1145), (1147, 466, 1146), (1148, 466, 1147), (865, 466, 1148), (466, 865, 701), (1149, 860, 1150), (1151, 860, 1149), (860, 1151, 352), (1002, 352, 1151), (352, 1002, 584), (1152, 860, 1153), (1154, 860, 1152), (1155, 860, 1154), (1156, 860, 1155), (1157, 860, 1156), (860, 1157, 1150), (1158, 476, 991), (1159, 476, 1158), (1160, 476, 1159), (1161, 476, 1160), (860, 1162, 1163), (1161, 860, 476), (1162, 860, 1161), (860, 1163, 1153), (1164, 999, 1005), (1165, 999, 1164), (724, 999, 1165), (999, 724, 583), (583, 584, 999), (794, 953, 290), (952, 953, 794), (1166, 462, 712), (462, 1166, 998), (580, 1010, 578), (872, 957, 1167), (714, 715, 876), (876, 715, 474), (664, 955, 667), (1168, 872, 871), (713, 1018, 578), (1023, 1086, 1024), (1169, 1170, 1069), (694, 570, 856), (591, 570, 694), (210, 501, 211), (501, 210, 382), (211, 501, 212), (439, 368, 634), (439, 634, 649), (890, 738, 891), (821, 738, 890), (738, 740, 1171), (502, 742, 615), (351, 742, 502), (742, 328, 615), (859, 328, 742), (328, 859, 1172), (497, 506, 505), (505, 347, 346), (902, 1173, 506), (506, 619, 618), (327, 421, 332), (334, 327, 332), (617, 586, 1174), (599, 697, 986), (609, 422, 284), (751, 1037, 752), (1037, 751, 1175), (758, 504, 1176), (1175, 1177, 1037), (1178, 566, 730), (566, 1178, 725), (1036, 725, 1178), (880, 728, 612), (882, 880, 612), (745, 882, 1040), (882, 612, 1040), (902, 483, 1173), (479, 902, 1041), (1179, 1037, 1177), (1037, 1179, 1038), (1176, 1038, 1179), (1038, 1176, 504), (632, 903, 769), (632, 769, 631), (233, 768, 234), (892, 1050, 1052), (1052, 1051, 389), (1180, 1035, 418), (877, 1181, 1025), (603, 1122, 1046), (915, 1111, 916), (1182, 1183, 682), (359, 1184, 360), (1025, 627, 601), (1185, 848, 845), (848, 1185, 1186), (627, 847, 628), (846, 359, 905), (518, 633, 913), (1079, 1071, 1070), (1113, 1187, 1188), (1189, 1089, 1088), (345, 766, 909), (1190, 511, 281), (1191, 844, 623), (1061, 1191, 1021), (344, 765, 766), (344, 509, 765), (637, 482, 776), (637, 776, 509), (1192, 1019, 304), (1086, 1019, 1192), (767, 388, 974), (974, 388, 343), (624, 909, 554), (978, 977, 1058), (1129, 684, 355), (915, 917, 1048), (922, 1044, 1083), (1193, 1120, 1067), (253, 981, 254), (250, 1074, 251), (516, 250, 249), (250, 516, 1074), (678, 680, 516), (1056, 1055, 1183), (528, 529, 1082), (1132, 259, 257), (259, 1132, 823), (937, 546, 927), (546, 937, 547), (734, 850, 651), (734, 651, 561), (597, 561, 885), (885, 561, 438), (1084, 514, 482), (1084, 399, 514), (1063, 779, 1087), (613, 285, 614), (1194, 303, 305), (762, 1194, 1195), (795, 383, 969), (929, 795, 1196), (337, 1197, 1198), (301, 640, 799), (301, 663, 640), (641, 379, 441), (441, 379, 442), (1198, 374, 337), (374, 1198, 375), (1197, 336, 1199), (336, 1197, 337), (1200, 936, 935), (1201, 802, 927), (1088, 1089, 533), (378, 547, 937), (547, 378, 377), (803, 686, 939), (938, 939, 685), (919, 1202, 1073), (1202, 919, 1203), (919, 773, 1203), (936, 808, 933), (523, 787, 524), (446, 639, 787), (446, 595, 639), (1072, 1204, 1112), (806, 655, 656), (1089, 656, 810), (810, 534, 533), (772, 685, 1090), (685, 655, 1090), (556, 557, 451), (655, 556, 451), (538, 448, 811), (811, 448, 445), (539, 188, 189), (188, 539, 541), (544, 717, 541), (940, 812, 488), (488, 812, 489), (187, 1093, 186), (1093, 185, 186), (185, 1093, 815), (180, 698, 179), (698, 180, 490), (325, 604, 605), (941, 95, 93), (841, 604, 325), (102, 604, 841), (604, 102, 101), (342, 341, 947), (342, 198, 199), (198, 342, 947), (205, 825, 204), (1205, 1095, 942), (1095, 1205, 1206), (490, 489, 698), (1207, 1208, 1209), (1210, 738, 821), (738, 1210, 739), (168, 417, 167), (416, 821, 417), (963, 960, 1211), (946, 826, 822), (822, 196, 946), (196, 822, 194), (526, 644, 527), (644, 1081, 545), (1212, 443, 1098), (443, 1212, 800), (1099, 800, 1212), (800, 1099, 840), (800, 278, 277), (278, 800, 840), (544, 950, 717), (540, 950, 544), (954, 951, 669), (970, 384, 951), (954, 669, 668), (943, 970, 954), (827, 1213, 828), (1214, 1018, 956), (1018, 1214, 1215), (579, 1018, 1215), (1018, 579, 578), (1216, 962, 961), (957, 959, 1167), (1217, 394, 960), (1218, 962, 1216), (962, 1218, 668), (944, 668, 1218), (393, 1107, 1219), (1108, 564, 790), (563, 401, 789), (671, 836, 563), (564, 563, 788), (788, 563, 789), (672, 564, 785), (785, 564, 786), (931, 672, 784), (384, 931, 784), (972, 206, 207), (206, 972, 930), (840, 1100, 1220), (825, 206, 930), (206, 825, 205), (825, 930, 324), (837, 836, 671), (563, 836, 401), (273, 801, 274), (274, 801, 275), (309, 657, 676), (311, 657, 309), (657, 111, 109), (550, 839, 551), (82, 839, 80), (839, 82, 551), (507, 1068, 508), (1124, 359, 358), (1221, 684, 1127), (360, 1065, 1125), (1222, 1223, 1224), (923, 1083, 528), (1184, 1065, 360), (359, 622, 1184), (1043, 759, 1044), (653, 849, 449), (653, 560, 849), (570, 593, 571), (571, 463, 464), (1133, 366, 513), (399, 1133, 513), (689, 692, 592), (691, 778, 463), (982, 690, 691), (851, 982, 691), (984, 339, 338), (983, 984, 338), (1134, 338, 315), (888, 317, 895), (317, 888, 315), (893, 409, 854), (697, 987, 986), (893, 854, 987), (986, 988, 756), (741, 1225, 1135), (1141, 992, 1226), (992, 1141, 1140), (889, 1227, 741), (350, 1227, 889), (1095, 820, 416), (1228, 820, 1095), (820, 1228, 1229), (992, 1142, 700), (1226, 721, 1230), (721, 1226, 992), (700, 702, 696), (702, 476, 696), (1137, 363, 365), (1017, 1140, 1231), (1140, 1017, 474), (474, 467, 1140), (993, 588, 585), (634, 733, 688), (634, 367, 733), (1142, 701, 700), (1232, 466, 569), (1233, 466, 1232), (466, 1233, 1144), (870, 1234, 1235), (659, 952, 794), (794, 1236, 793), (1236, 794, 1237), (959, 955, 1167), (789, 862, 953), (953, 862, 288), (869, 958, 1234), (1235, 1168, 1238), (1168, 1235, 872), (1239, 1167, 1240), (872, 1239, 873), (1239, 872, 1167), (1241, 1242, 1169), (1064, 1195, 1243), (590, 592, 570), (590, 570, 591), (738, 1032, 891), (1029, 1244, 543), (1244, 1029, 1245), (347, 620, 1034), (347, 1034, 348), (483, 485, 619), (619, 485, 877), (586, 985, 1174), (985, 586, 753), (149, 609, 143), (151, 609, 149), (609, 151, 611), (883, 882, 745), (504, 727, 1038), (1040, 612, 1085), (612, 728, 613), (695, 856, 880), (856, 728, 880), (1062, 1063, 1087), (1062, 1087, 1086), (600, 496, 495), (458, 496, 600), (492, 1246, 899), (478, 493, 479), (979, 552, 632), (843, 979, 632), (1033, 232, 231), (232, 1033, 892), (768, 1052, 389), (1026, 601, 1247), (418, 892, 1033), (892, 1052, 768), (892, 1248, 1050), (1249, 391, 843), (237, 843, 239), (843, 237, 1249), (1045, 1120, 1193), (1050, 1045, 1193), (601, 603, 1247), (629, 1045, 1248), (1049, 1076, 1123), (1076, 1049, 1075), (1059, 428, 1131), (1035, 629, 1248), (620, 877, 1025), (905, 359, 1124), (848, 621, 846), (846, 621, 359), (300, 299, 531), (914, 1071, 1079), (1091, 938, 771), (517, 530, 633), (913, 633, 914), (1250, 918, 919), (1077, 1250, 919), (1189, 1088, 774), (1112, 1187, 1113), (1251, 1112, 1111), (345, 344, 766), (908, 1190, 281), (766, 511, 1190), (766, 1190, 908), (636, 637, 515), (515, 637, 509), (1024, 1086, 1192), (1242, 767, 1061), (1191, 974, 844), (1061, 974, 1191), (554, 909, 635), (1059, 977, 428), (976, 623, 554), (976, 554, 553), (1252, 759, 430), (430, 1123, 1076), (682, 921, 1253), (922, 1083, 923), (1127, 684, 1129), (1117, 1118, 679), (1065, 1221, 1127), (1074, 680, 980), (1128, 1070, 1251), (246, 516, 247), (516, 246, 770), (631, 246, 245), (246, 631, 770), (1254, 1118, 1222), (1057, 429, 518), (1255, 1182, 681), (981, 1255, 681), (823, 1253, 1256), (1253, 1257, 1256), (1082, 1073, 1202), (1083, 432, 528), (1203, 773, 775), (773, 1189, 774), (371, 885, 434), (626, 885, 371), (1019, 387, 386), (1087, 387, 1019), (387, 779, 764), (1087, 779, 387), (1258, 878, 1259), (897, 1246, 898), (797, 383, 795), (969, 383, 385), (336, 1260, 1199), (1261, 936, 1200), (524, 1262, 336), (524, 1261, 1262), (1261, 524, 936), (336, 1262, 1260), (545, 547, 928), (824, 948, 663), (299, 370, 1028), (371, 434, 372), (917, 1250, 1077), (920, 1189, 773), (307, 811, 447), (307, 447, 523), (176, 942, 175), (942, 176, 1207), (1205, 1207, 1263), (1207, 1205, 942), (190, 539, 189), (191, 539, 190), (539, 191, 540), (816, 1264, 1265), (178, 698, 177), (179, 698, 178), (604, 100, 99), (604, 101, 100), (98, 941, 605), (941, 98, 97), (605, 941, 325), (947, 827, 946), (947, 196, 197), (196, 947, 946), (940, 817, 812), (813, 817, 818), (817, 813, 812), (1095, 1266, 1228), (165, 891, 164), (717, 1102, 1267), (1171, 1032, 738), (1032, 1171, 1268), (1269, 870, 1235), (824, 266, 527), (266, 824, 267), (266, 457, 527), (457, 266, 265), (1270, 943, 945), (1106, 943, 1270), (826, 1271, 1103), (1271, 827, 829), (827, 1271, 826), (962, 1217, 960), (392, 1107, 393), (1107, 786, 1219), (869, 1272, 1273), (869, 1274, 1272), (1274, 869, 1275), (972, 1220, 1276), (1220, 972, 840), (972, 1276, 1109), (203, 825, 202), (397, 863, 836), (836, 863, 835), (551, 842, 362), (82, 842, 551), (842, 82, 83), (356, 1069, 357), (1241, 1169, 684), (684, 1169, 356), (356, 1169, 1069), (1184, 622, 1065), (1243, 1241, 684), (571, 594, 857), (728, 571, 857), (692, 691, 463), (692, 463, 592), (888, 1134, 315), (756, 1134, 888), (987, 854, 983), (987, 983, 1134), (586, 986, 753), (753, 986, 756), (1030, 1277, 1278), (721, 1279, 722), (1279, 721, 700), (1280, 365, 994), (1137, 1280, 1138), (1280, 1137, 365), (328, 1281, 886), (328, 1172, 1281), (1142, 466, 701), (467, 466, 1142), (794, 1282, 1237), (794, 1283, 1282), (794, 966, 1283), (966, 794, 290), (1284, 290, 996), (290, 1284, 965), (958, 1285, 1286), (958, 1287, 1285), (1287, 958, 1288), (958, 1289, 959), (958, 1290, 1289), (1290, 958, 1286), (1108, 1291, 1292), (1108, 1293, 1291), (1293, 1108, 790), (790, 789, 952), (1211, 960, 1294), (1235, 1234, 872), (870, 869, 1234), (1289, 955, 959), (955, 1289, 1295), (955, 1296, 1012), (1296, 955, 1295), (1297, 667, 1298), (665, 667, 1297), (1167, 955, 664), (1167, 666, 1240), (666, 1167, 664), (1186, 761, 848), (1185, 845, 877), (621, 763, 622), (1243, 305, 1241), (1268, 1030, 1032), (1030, 1268, 1277), (1032, 1030, 543), (618, 620, 347), (506, 618, 347), (1173, 483, 619), (1173, 619, 506), (494, 1039, 492), (727, 695, 883), (614, 779, 1063), (1259, 1299, 1023), (1041, 902, 506), (1041, 506, 497), (566, 491, 381), (900, 901, 479), (1246, 1300, 744), (493, 900, 479), (899, 1246, 897), (390, 508, 552), (552, 508, 924), (234, 519, 235), (519, 234, 768), (236, 1249, 237), (348, 1180, 418), (1026, 629, 1035), (1193, 1067, 1051), (389, 507, 390), (1131, 429, 1057), (682, 1183, 921), (1051, 1067, 507), (389, 1051, 507), (1248, 1045, 1050), (1050, 1193, 1051), (1045, 1047, 1120), (1121, 1042, 1183), (906, 1124, 907), (1124, 906, 905), (845, 847, 627), (877, 845, 1181), (1034, 620, 1026), (620, 1025, 1026), (1255, 1223, 1182), (280, 282, 1301), (1301, 282, 517), (300, 531, 530), (517, 300, 530), (938, 685, 771), (532, 938, 1091), (1070, 1112, 1251), (1091, 771, 772), (914, 633, 1302), (1072, 1091, 1092), (603, 911, 1122), (1131, 428, 429), (1044, 759, 1252), (1125, 1065, 1127), (430, 1076, 431), (1077, 1073, 431), (1073, 1077, 919), (916, 1188, 917), (1250, 920, 918), (1111, 1113, 1188), (1111, 1188, 916), (1019, 386, 767), (1020, 1019, 767), (635, 909, 977), (909, 908, 977), (1170, 1021, 1069), (1170, 1061, 1021), (921, 1044, 922), (1222, 1054, 1223), (1254, 1222, 1224), (1303, 679, 770), (925, 1116, 769), (1182, 682, 681), (1223, 1054, 1056), (1224, 1255, 981), (1224, 1223, 1255), (516, 680, 1074), (679, 1118, 1254), (628, 907, 1115), (255, 1132, 256), (1132, 255, 681), (1132, 681, 823), (1253, 921, 923), (1253, 923, 1257), (1257, 1304, 526), (642, 1257, 526), (369, 262, 261), (262, 369, 642), (823, 642, 369), (1044, 1252, 1083), (1252, 430, 1083), (528, 1082, 1304), (526, 1304, 643), (774, 1201, 927), (927, 802, 937), (1304, 1082, 1080), (1023, 1062, 1086), (1299, 1062, 1023), (285, 287, 1305), (1305, 287, 779), (878, 1299, 1259), (1259, 1023, 1022), (1024, 1192, 304), (1306, 763, 621), (879, 878, 1258), (898, 879, 1258), (971, 1307, 969), (1307, 971, 1308), (969, 1196, 795), (1196, 969, 1307), (824, 644, 948), (644, 545, 948), (433, 435, 521), (1028, 372, 803), (541, 719, 815), (541, 717, 719), (1309, 489, 1310), (489, 1309, 699), (698, 176, 177), (176, 698, 1207), (489, 1311, 1310), (1208, 699, 1309), (699, 1208, 1207), (698, 699, 1207), (821, 1312, 1210), (1229, 821, 820), (821, 1229, 1312), (816, 1313, 819), (816, 1265, 1313), (717, 1267, 718), (1314, 721, 720), (1308, 971, 1315), (943, 1315, 971), (1315, 943, 1105), (827, 1097, 1213), (790, 968, 1293), (968, 790, 952), (1219, 1275, 869), (1219, 1316, 1275), (1316, 1219, 1317), (962, 392, 1217), (1217, 392, 394), (1273, 958, 869), (958, 1318, 1288), (958, 1319, 1318), (958, 1320, 1319), (958, 1321, 1320), (958, 1322, 1321), (958, 1273, 1322), (786, 1108, 1219), (362, 319, 309), (362, 842, 319), (1021, 1191, 623), (1021, 623, 976), (1020, 767, 1242), (304, 1020, 1242), (1128, 1251, 1111), (831, 714, 1016), (1244, 1227, 350), (543, 1244, 350), (1095, 1206, 1266), (956, 1323, 1214), (1323, 956, 1324), (956, 1014, 1324), (1325, 1326, 1327), (1326, 1325, 870), (960, 1327, 1294), (1327, 960, 1325), (1234, 957, 872), (1234, 958, 957), (1269, 1238, 1328), (1238, 1269, 1235), (1329, 1269, 1330), (1331, 714, 830), (714, 1331, 713), (667, 1331, 1298), (1331, 667, 713), (762, 1195, 763), (1022, 1024, 1194), (1332, 304, 1242), (1332, 1242, 1241), (305, 304, 1332), (1195, 305, 1243), (848, 1306, 621), (762, 1022, 1194), (485, 1185, 877), (486, 1053, 484), (1333, 883, 745), (1333, 727, 883), (614, 285, 1305), (614, 1305, 779), (381, 493, 478), (491, 493, 381), (1246, 744, 879), (1300, 745, 744), (1246, 879, 898), (1053, 1258, 1114), (900, 897, 901), (897, 900, 899), (519, 391, 1249), (235, 1249, 236), (1249, 235, 519), (603, 1046, 630), (630, 1046, 1045), (601, 628, 602), (628, 911, 602), (847, 906, 628), (1181, 845, 627), (1181, 627, 1025), (1247, 603, 629), (1026, 1247, 629), (1035, 1248, 1334), (1334, 1248, 892), (429, 280, 1301), (429, 1301, 517), (633, 532, 1302), (633, 530, 532), (807, 1089, 1189), (807, 806, 1089), (1070, 1072, 1112), (920, 1187, 1189), (1049, 917, 1075), (1075, 917, 1077), (917, 1188, 1250), (1188, 920, 1250), (912, 914, 1079), (679, 1254, 680), (980, 1224, 981), (1183, 1042, 1335), (1335, 1042, 1044), (1223, 1056, 1182), (1056, 1183, 1182), (769, 1303, 770), (769, 1116, 1303), (680, 1254, 1224), (680, 1224, 980), (1118, 1119, 1222), (1119, 1054, 1222), (683, 682, 1253), (683, 1253, 823), (1256, 1257, 642), (823, 1256, 642), (923, 1304, 1257), (923, 528, 1304), (1203, 926, 1202), (926, 1203, 775), (1080, 546, 1081), (1089, 810, 533), (1201, 533, 802), (774, 533, 1201), (775, 774, 927), (1082, 1202, 926), (1081, 546, 545), (1040, 1085, 1062), (1085, 614, 1062), (486, 1336, 1053), (486, 898, 1336), (385, 384, 970), (969, 385, 970), (803, 433, 686), (803, 372, 433), (942, 172, 173), (172, 942, 1095), (174, 942, 173), (1311, 812, 1337), (812, 1311, 489), (812, 814, 1337), (1207, 1209, 1263), (1338, 816, 815), (816, 1338, 1264), (1338, 719, 716), (719, 1338, 815), (1330, 1269, 1328), (394, 868, 870), (868, 1219, 869), (394, 1219, 868), (393, 1219, 394), (1231, 1140, 1139), (1230, 721, 1314), (1279, 989, 1339), (989, 1279, 700), (1340, 1137, 1136), (1245, 1227, 1244), (1227, 1245, 1341), (960, 394, 1325), (1325, 394, 870), (305, 1332, 1241), (1194, 1024, 303), (1242, 1061, 1170), (1169, 1242, 1170), (1221, 1243, 684), (1194, 305, 1195), (1065, 1243, 1221), (1064, 1243, 1065), (763, 1195, 622), (622, 1195, 1064), (1053, 762, 761), (1053, 1114, 762), (848, 761, 1306), (761, 763, 1306), (1039, 1333, 1300), (1333, 745, 1300), (752, 1037, 494), (494, 1037, 1039), (348, 1034, 1180), (1034, 1035, 1180), (418, 1334, 892), (418, 1035, 1334), (760, 1123, 430), (1071, 1091, 1072), (1302, 532, 1091), (772, 1090, 806), (772, 806, 805), (1204, 805, 807), (1187, 807, 1189), (1055, 1121, 1183), (912, 1079, 1078), (1072, 1092, 1204), (1188, 1187, 920), (1130, 1070, 1128), (1078, 1070, 1130), (1335, 1044, 921), (1183, 1335, 921), (1116, 1117, 1303), (1303, 1117, 679), (770, 678, 516), (770, 679, 678), (643, 1080, 644), (1304, 1080, 643), (878, 1040, 1299), (1040, 1062, 1299), (484, 761, 1186), (485, 1186, 1185), (1186, 485, 484), (898, 1258, 1336), (1336, 1258, 1053), (1342, 1269, 1329), (1326, 1269, 1342), (1269, 1326, 870), (1219, 1343, 1317), (1219, 1344, 1343), (1219, 1345, 1344), (1219, 1346, 1345), (1108, 1347, 1346), (1348, 1108, 1349), (1347, 1108, 1348), (1108, 1346, 1219), (1350, 1108, 1292), (1351, 1108, 1350), (1352, 1108, 1351), (1353, 1108, 1352), (1354, 1108, 1353), (1108, 1354, 1349), (989, 696, 1137), (1339, 1137, 1340), (1137, 1339, 989), (1030, 1355, 1031), (1030, 1278, 1355), (1225, 1227, 1356), (1227, 1225, 741), (1038, 727, 1333), (1039, 1038, 1333), (1039, 1300, 1357), (1357, 1300, 1246), (914, 1302, 1071), (1302, 1091, 1071), (1112, 1204, 1187), (1204, 807, 1187), (1128, 1111, 1126), (1126, 1111, 915), (1080, 926, 546), (1082, 926, 1080), (1258, 1259, 1022), (1258, 1022, 1114), (492, 1357, 1246), (492, 1039, 1357), (1092, 772, 1204), (1204, 772, 805), (1227, 1358, 1356), (1227, 1341, 1358), (1099, 1359, 1100), (1359, 1099, 1212), (426, 1360, 427), (1360, 732, 427), (732, 1360, 884), (749, 1360, 426), (1360, 749, 1361), (1027, 1361, 749), (748, 1361, 1027), (424, 1361, 748), (423, 1361, 424), (729, 1361, 423), (736, 1361, 729), (737, 1361, 736), (329, 1361, 737), (331, 1361, 329), (886, 1361, 331), (1281, 1361, 886), (1172, 1361, 1281), (859, 1361, 1172), (858, 1361, 859), (1135, 1361, 858), (1225, 1361, 1135), (1356, 1361, 1225), (1358, 1361, 1356), (1341, 1361, 1358), (1245, 1361, 1341), (1029, 1361, 1245), (1031, 1361, 1029), (1355, 1361, 1031), (1278, 1361, 1355), (1277, 1361, 1278), (1268, 1361, 1277), (1171, 1361, 1268), (740, 1361, 1171), (739, 1361, 740), (1210, 1361, 739), (1312, 1361, 1210), (1229, 1361, 1312), (1228, 1361, 1229), (1266, 1361, 1228), (1206, 1361, 1266), (1205, 1361, 1206), (1362, 1205, 1263), (1362, 1263, 1209), (1362, 1209, 1208), (1362, 1208, 1309), (1362, 1309, 1310), (1362, 1310, 1311), (1362, 1311, 1337), (1362, 1337, 814), (1362, 814, 813), (1362, 813, 818), (1362, 1265, 1264), (1362, 718, 1267), (1359, 1220, 1100), (1359, 1276, 1220), (1205, 1362, 1361), (819, 1362, 818), (1313, 1362, 819), (1265, 1362, 1313), (1338, 1362, 1264), (716, 1362, 1338), (718, 1362, 716), (1102, 1362, 1267), (1101, 1362, 1102), (1104, 1362, 1101), (1103, 1362, 1104), (1271, 1362, 1103), (829, 1362, 1271), (828, 1362, 829), (1213, 1362, 828), (1097, 1362, 1213), (783, 1362, 1097), (782, 1362, 783), (1094, 1362, 782), (1096, 1362, 1094), (295, 1362, 1096), (294, 1362, 295), (1110, 1362, 294), (1109, 1362, 1110), (1276, 1362, 1109), (1362, 1276, 1359), (1360, 731, 884), (1360, 730, 731), (1360, 1178, 730), (1360, 1036, 1178), (1360, 750, 1036), (1363, 750, 1360), (1363, 751, 750), (1363, 1175, 751), (1363, 1177, 1175), (1177, 1363, 1179), (1098, 1359, 1212), (949, 1359, 1098), (373, 1359, 949), (375, 1359, 373), (1198, 1359, 375), (1198, 1364, 1359), (1197, 1364, 1198), (1199, 1364, 1197), (1260, 1364, 1199), (1364, 1260, 1262), (1365, 1361, 1362), (1361, 1365, 1366), (896, 1363, 1366), (1363, 757, 758), (1363, 896, 757), (1366, 316, 896), (1366, 317, 316), (1366, 895, 317), (1366, 894, 895), (1366, 887, 894), (1366, 754, 887), (1366, 755, 754), (1366, 985, 755), (1366, 1174, 985), (1366, 617, 1174), (1366, 616, 617), (1366, 587, 616), (1366, 585, 587), (1366, 993, 585), (1366, 994, 993), (1366, 1280, 994), (1366, 1138, 1280), (1366, 1136, 1138), (1366, 1340, 1136), (1366, 1339, 1340), (1366, 1279, 1339), (1366, 722, 1279), (1366, 720, 722), (1366, 1314, 720), (1366, 1230, 1314), (1366, 1226, 1230), (1366, 1141, 1226), (1366, 1139, 1141), (1366, 1231, 1139), (1366, 1017, 1231), (1366, 875, 1017), (1366, 874, 875), (1366, 1016, 874), (1366, 831, 1016), (1366, 830, 831), (1366, 1331, 830), (1365, 1331, 1366), (1331, 1365, 1298), (1298, 1365, 1297), (1297, 1365, 665), (665, 1365, 666), (666, 1365, 1240), (1240, 1365, 1239), (1239, 1365, 873), (873, 1365, 871), (871, 1365, 1168), (1365, 1329, 1330), (1365, 1294, 1327), (932, 1364, 935), (1364, 932, 1365), (934, 1365, 932), (796, 1365, 934), (798, 1365, 796), (929, 1365, 798), (1196, 1365, 929), (1307, 1365, 1196), (1308, 1365, 1307), (1315, 1365, 1308), (1105, 1365, 1315), (1106, 1365, 1105), (1270, 1365, 1106), (945, 1365, 1270), (944, 1365, 945), (1218, 1365, 944), (1216, 1365, 1218), (961, 1365, 1216), (963, 1365, 961), (1211, 1365, 963), (1294, 1365, 1211), (1326, 1365, 1327), (1342, 1365, 1326), (1329, 1365, 1342), (1328, 1365, 1330), (1238, 1365, 1328), (1168, 1365, 1238), (1176, 1363, 758), (1363, 1176, 1179), (1261, 1364, 1262), (1200, 1364, 1261), (935, 1364, 1200), (1361, 1363, 1360), (1363, 1361, 1366), (1365, 1359, 1364), (1359, 1365, 1362), (1367, 1368, 1369), (579, 1370, 577), (1215, 1370, 579), (1370, 1215, 1369), (1371, 996, 995), (996, 1371, 1284), (1001, 1372, 1003), (1372, 1001, 1000), (1373, 832, 1374), (832, 1373, 834), (1371, 965, 1284), (1375, 965, 1371), (965, 1375, 964), (1368, 1376, 1369), (1377, 1378, 1379), (1010, 1380, 1009), (580, 1380, 1010), (577, 1380, 580), (1380, 577, 1370), (1143, 1381, 1145), (1381, 1143, 1382), (1007, 1383, 1006), (1383, 1007, 1011), (567, 1384, 568), (1008, 1384, 567), (1006, 1384, 1008), (1384, 1006, 1383), (1385, 1386, 1378), (662, 1387, 967), (1387, 662, 661), (1378, 1386, 1388), (1389, 1390, 1391), (1382, 1386, 1392), (1369, 1383, 1370), (1388, 1152, 1153), (1388, 1153, 1163), (1152, 1388, 1386), (1393, 998, 1166), (1374, 998, 1393), (998, 1374, 997), (1147, 1392, 1148), (1392, 1147, 1394), (1369, 1382, 1383), (1395, 1323, 1324), (1395, 1324, 1014), (1395, 1014, 1013), (1323, 1395, 1396), (1396, 1215, 1214), (1396, 1214, 1323), (1215, 1396, 1369), (1288, 1368, 1287), (1368, 1288, 1318), (1396, 1367, 1369), (1397, 1398, 1376), (1375, 1371, 1398), (1369, 1376, 1386), (1369, 1386, 1382), (1392, 1386, 1385), (1370, 1383, 1380), (1009, 1383, 1011), (1383, 1009, 1380), (864, 1385, 866), (1385, 864, 1392), (1165, 1399, 1400), (1399, 1165, 1164), (1401, 1157, 1156), (1157, 1401, 1402), (1374, 833, 997), (833, 1374, 832), (1379, 1161, 1160), (1161, 1379, 1378), (1393, 712, 711), (712, 1393, 1166), (1161, 1378, 1162), (1012, 1367, 1015), (1367, 1012, 1296), (1321, 1389, 1320), (1371, 1373, 1374), (1373, 995, 834), (995, 1373, 1371), (1403, 1387, 1404), (1405, 1376, 1406), (1391, 1390, 1368), (1391, 1318, 1319), (1318, 1391, 1368), (1407, 1317, 1343), (1407, 1316, 1317), (1316, 1407, 1408), (1397, 792, 1409), (792, 1397, 791), (867, 1410, 990), (866, 1410, 867), (1410, 866, 1385), (1383, 1382, 1384), (569, 1384, 1232), (1384, 569, 568), (1232, 1382, 1233), (1382, 1232, 1384), (1144, 1382, 1143), (1382, 1144, 1233), (1145, 1394, 1146), (1394, 1145, 1381), (1398, 1283, 1375), (1283, 1398, 1282), (1375, 966, 964), (966, 1375, 1283), (1398, 1371, 1376), (1371, 1386, 1376), (1386, 1371, 1374), (1386, 1399, 1402), (1399, 1411, 1400), (1402, 1399, 1372), (1411, 711, 709), (711, 1411, 1393), (1400, 710, 723), (1411, 710, 1400), (710, 1411, 709), (1399, 1005, 1004), (1005, 1399, 1164), (1378, 1163, 1162), (1163, 1378, 1388), (1286, 1412, 1290), (1412, 1286, 1285), (1368, 1285, 1287), (1285, 1368, 1412), (1367, 1013, 1015), (1013, 1367, 1395), (1413, 1272, 1274), (1272, 1413, 1390), (1347, 1406, 1346), (1414, 1346, 1406), (1346, 1414, 1345), (1405, 1354, 1376), (1354, 1405, 1349), (1349, 1405, 1348), (1344, 1407, 1343), (1414, 1344, 1345), (1344, 1414, 1407), (1408, 1406, 1413), (1408, 1275, 1316), (1408, 1274, 1275), (1274, 1408, 1413), (1398, 1237, 1282), (1409, 1237, 1398), (1237, 1409, 1236), (1409, 1398, 1397), (1397, 660, 791), (660, 1397, 658), (865, 1392, 864), (1392, 865, 1148), (1382, 1392, 1381), (1381, 1392, 1394), (1385, 1378, 1410), (1406, 1376, 1413), (1390, 1321, 1322), (1321, 1390, 1389), (1406, 1348, 1405), (1348, 1406, 1347), (1155, 1401, 1156), (1402, 1150, 1157), (1150, 1402, 1149), (1149, 1402, 1415), (1402, 1372, 1415), (1415, 1000, 1002), (1415, 1002, 1151), (1415, 1151, 1149), (1000, 1415, 1372), (1400, 724, 1165), (724, 1400, 723), (1411, 1374, 1393), (1004, 1372, 1399), (1372, 1004, 1003), (1395, 1367, 1396), (1412, 1296, 1295), (1412, 1295, 1289), (1412, 1289, 1290), (1296, 1412, 1367), (1412, 1368, 1367), (1351, 1416, 1352), (1416, 1350, 1404), (1350, 1416, 1351), (1416, 1404, 1376), (1352, 1416, 1353), (1376, 1353, 1416), (1353, 1376, 1354), (1414, 1406, 1407), (1407, 1406, 1408), (1389, 1319, 1320), (1319, 1389, 1391), (1273, 1390, 1322), (1390, 1273, 1272), (1404, 1397, 1376), (1387, 658, 1397), (658, 1387, 661), (1409, 793, 1236), (793, 1409, 792), (1146, 1394, 1147), (1159, 1379, 1160), (1379, 1159, 1377), (1158, 1377, 1159), (1413, 1376, 1390), (1390, 1376, 1368), (1154, 1401, 1155), (1386, 1411, 1399), (1386, 1374, 1411), (1387, 1397, 1404), (1403, 967, 1387), (967, 1403, 968), (968, 1403, 1293), (1293, 1403, 1291), (991, 1377, 1158), (990, 1377, 991), (1377, 990, 1410), (1410, 1378, 1377), (1386, 1154, 1152), (1154, 1386, 1401), (1386, 1402, 1401), (1404, 1292, 1291), (1404, 1291, 1403), (1292, 1404, 1350)])
me_gun.use_remesh_fix_poles = True
me_gun.use_remesh_preserve_attributes = False
me_gun.use_mirror_vertex_groups = False
me_gun.update()

# ---- objects
ob_light = bpy.data.objects.new('Light', light_light)
ob_camera = bpy.data.objects.new('Camera', cam_camera)
ob_gun = bpy.data.objects.new('Gun', me_gun)

# ---- transforms, parenting, visibility, modifiers, constraints
ob_light.location = (4.076, 1.005, 5.904)
ob_light.rotation_euler = (0.6503, 0.05522, 1.866)
ob_light.lock_rotations_4d = False
ob_light.empty_display_type = 'ARROWS'
ob_light.color = (0.0, 0.0, 0.0, 0.0)
ob_light.lineart.crease_threshold = 0.0
ob_camera.location = (7.359, -6.926, 4.958)
ob_camera.rotation_euler = (1.109, 0.0, 0.8149)
ob_camera.lock_rotations_4d = False
ob_camera.empty_display_type = 'ARROWS'
ob_camera.color = (0.0, 0.0, 0.0, 0.0)
ob_camera.display_type = 'WIRE'
ob_camera.lineart.crease_threshold = 0.0
ob_gun.location = (0.0, 0.0, 0.0)
ob_gun.lineart.crease_threshold = 0.0

# ---- collection membership
col_collection.objects.link(ob_light)
col_collection.objects.link(ob_camera)
col_collection.objects.link(ob_gun)

# ---- scene / render settings (as saved in the file)
scene.camera = ob_camera
scene.frame_start = 1; scene.frame_end = 250; scene.frame_set(1)
scene.render.engine = 'BLENDER_EEVEE_NEXT'
scene.cycles.use_denoising = False
scene.cycles.samples = 128
scene.cycles.sampling_pattern = 'TABULATED_SOBOL'
scene.cycles.use_adaptive_sampling = False
scene.cycles.use_light_tree = False
scene.view_settings.view_transform = 'Filmic'
bpy.context.view_layer.update()
